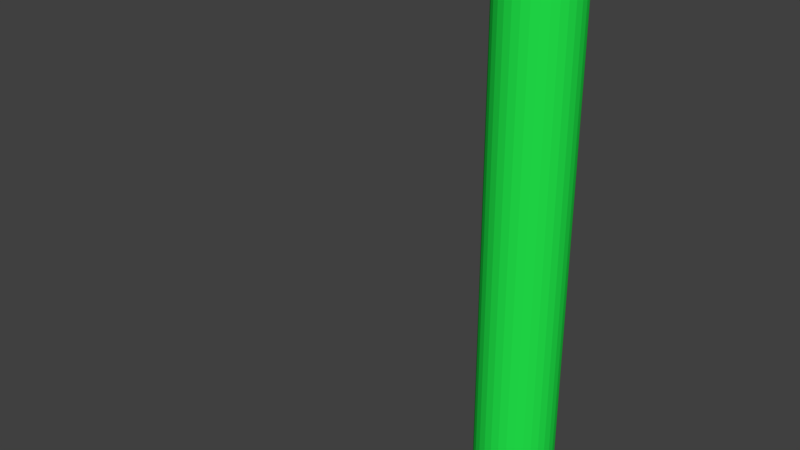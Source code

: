 # Source: boneAni.blend  (saved by Blender 2.78.0; exported with 4.5.12 LTS)
import bpy
from mathutils import Matrix  # noqa: F401  (used for matrix-valued properties, if any)

bpy.ops.wm.read_factory_settings(use_empty=True)
scene = bpy.context.scene
scene.name = 'Scene'

# ---- collections
col_collection_1 = bpy.data.collections.new('Collection 1'); scene.collection.children.link(col_collection_1)

# ---- materials (node trees are filled in below, after node groups)
mat_material_001 = bpy.data.materials.new('Material.001')
mat_material_001.alpha_threshold = 0.0
mat_material_001.use_transparent_shadow = False
mat_material_001.diffuse_color = (0.01665, 0.8, 0.07143, 1.0)
mat_material_001.roughness = 0.5

# ---- material node trees

# ---- world
world_world = bpy.data.worlds.new('World'); scene.world = world_world
world_world.color = (0.05088, 0.05088, 0.05088)
world_world.use_sun_shadow = False
world_world.sun_shadow_jitter_overblur = 0.0
world_world.cycles.sampling_method = 'MANUAL'

# ---- meshes
me_cylinder = bpy.data.meshes.new('Cylinder')
me_cylinder.from_pydata([(-1.192e-07, 1.0, -1.0), (-1.192e-07, 1.0, 1.0), (0.1951, 0.9808, -1.0), (0.1951, 0.9808, 1.0), (0.3827, 0.9239, -1.0), (0.3827, 0.9239, 1.0), (0.5556, 0.8315, -1.0), (0.5556, 0.8315, 1.0), (0.7071, 0.7071, -1.0), (0.7071, 0.7071, 1.0), (0.8315, 0.5556, -1.0), (0.8315, 0.5556, 1.0), (0.9239, 0.3827, -1.0), (0.9239, 0.3827, 1.0), (0.9808, 0.1951, -1.0), (0.9808, 0.1951, 1.0), (1.0, -9.537e-07, -1.0), (1.0, -9.537e-07, 1.0), (0.9808, -0.1951, -1.0), (0.9808, -0.1951, 1.0), (0.9239, -0.3827, -1.0), (0.9239, -0.3827, 1.0), (0.8315, -0.5556, -1.0), (0.8315, -0.5556, 1.0), (0.7071, -0.7071, -1.0), (0.7071, -0.7071, 1.0), (0.5556, -0.8315, -1.0), (0.5556, -0.8315, 1.0), (0.3827, -0.9239, -1.0), (0.3827, -0.9239, 1.0), (0.1951, -0.9808, -1.0), (0.1951, -0.9808, 1.0), (-4.172e-07, -1.0, -1.0), (-4.172e-07, -1.0, 1.0), (-0.1951, -0.9808, -1.0), (-0.1951, -0.9808, 1.0), (-0.3827, -0.9239, -1.0), (-0.3827, -0.9239, 1.0), (-0.5556, -0.8315, -1.0), (-0.5556, -0.8315, 1.0), (-0.7071, -0.7071, -1.0), (-0.7071, -0.7071, 1.0), (-0.8315, -0.5556, -1.0), (-0.8315, -0.5556, 1.0), (-0.9239, -0.3827, -1.0), (-0.9239, -0.3827, 1.0), (-0.9808, -0.1951, -1.0), (-0.9808, -0.1951, 1.0), (-1.0, 0.0, -1.0), (-1.0, 0.0, 1.0), (-0.9808, 0.1951, -1.0), (-0.9808, 0.1951, 1.0), (-0.9239, 0.3827, -1.0), (-0.9239, 0.3827, 1.0), (-0.8315, 0.5556, -1.0), (-0.8315, 0.5556, 1.0), (-0.7071, 0.7071, -1.0), (-0.7071, 0.7071, 1.0), (-0.5556, 0.8315, -1.0), (-0.5556, 0.8315, 1.0), (-0.3827, 0.9239, -1.0), (-0.3827, 0.9239, 1.0), (-0.1951, 0.9808, -1.0), (-0.1951, 0.9808, 1.0), (-1.192e-07, 1.0, -0.9176), (-1.192e-07, 1.0, -0.8407), (-1.192e-07, 1.0, -0.7637), (-1.192e-07, 1.0, -0.6868), (-1.192e-07, 1.0, -0.6099), (-1.192e-07, 1.0, -0.533), (-1.192e-07, 1.0, -0.456), (-1.192e-07, 1.0, -0.3791), (-1.192e-07, 1.0, -0.3022), (-1.192e-07, 1.0, -0.2253), (-1.192e-07, 1.0, -0.1483), (-1.192e-07, 1.0, -0.07143), (-1.192e-07, 1.0, 0.005497), (-1.192e-07, 1.0, 0.08242), (-1.192e-07, 1.0, 0.1593), (-1.192e-07, 1.0, 0.2363), (-1.192e-07, 1.0, 0.3132), (-1.192e-07, 1.0, 0.3901), (-1.192e-07, 1.0, 0.467), (-1.192e-07, 1.0, 0.544), (-1.192e-07, 1.0, 0.6209), (-1.192e-07, 1.0, 0.6978), (-1.192e-07, 1.0, 0.7747), (-1.192e-07, 1.0, 0.8517), (-1.192e-07, 1.0, 0.9286), (0.1951, 0.9808, 0.9286), (0.1951, 0.9808, 0.8517), (0.1951, 0.9808, 0.7747), (0.1951, 0.9808, 0.6978), (0.1951, 0.9808, 0.6209), (0.1951, 0.9808, 0.544), (0.1951, 0.9808, 0.467), (0.1951, 0.9808, 0.3901), (0.1951, 0.9808, 0.3132), (0.1951, 0.9808, 0.2363), (0.1951, 0.9808, 0.1593), (0.1951, 0.9808, 0.08242), (0.1951, 0.9808, 0.005497), (0.1951, 0.9808, -0.07143), (0.1951, 0.9808, -0.1483), (0.1951, 0.9808, -0.2253), (0.1951, 0.9808, -0.3022), (0.1951, 0.9808, -0.3791), (0.1951, 0.9808, -0.456), (0.1951, 0.9808, -0.533), (0.1951, 0.9808, -0.6099), (0.1951, 0.9808, -0.6868), (0.1951, 0.9808, -0.7637), (0.1951, 0.9808, -0.8407), (0.1951, 0.9808, -0.9176), (0.3827, 0.9239, 0.9286), (0.3827, 0.9239, 0.8517), (0.3827, 0.9239, 0.7747), (0.3827, 0.9239, 0.6978), (0.3827, 0.9239, 0.6209), (0.3827, 0.9239, 0.544), (0.3827, 0.9239, 0.467), (0.3827, 0.9239, 0.3901), (0.3827, 0.9239, 0.3132), (0.3827, 0.9239, 0.2363), (0.3827, 0.9239, 0.1593), (0.3827, 0.9239, 0.08242), (0.3827, 0.9239, 0.005497), (0.3827, 0.9239, -0.07143), (0.3827, 0.9239, -0.1483), (0.3827, 0.9239, -0.2253), (0.3827, 0.9239, -0.3022), (0.3827, 0.9239, -0.3791), (0.3827, 0.9239, -0.456), (0.3827, 0.9239, -0.533), (0.3827, 0.9239, -0.6099), (0.3827, 0.9239, -0.6868), (0.3827, 0.9239, -0.7637), (0.3827, 0.9239, -0.8407), (0.3827, 0.9239, -0.9176), (0.5556, 0.8315, 0.9286), (0.5556, 0.8315, 0.8517), (0.5556, 0.8315, 0.7747), (0.5556, 0.8315, 0.6978), (0.5556, 0.8315, 0.6209), (0.5556, 0.8315, 0.544), (0.5556, 0.8315, 0.467), (0.5556, 0.8315, 0.3901), (0.5556, 0.8315, 0.3132), (0.5556, 0.8315, 0.2363), (0.5556, 0.8315, 0.1593), (0.5556, 0.8315, 0.08242), (0.5556, 0.8315, 0.005497), (0.5556, 0.8315, -0.07143), (0.5556, 0.8315, -0.1483), (0.5556, 0.8315, -0.2253), (0.5556, 0.8315, -0.3022), (0.5556, 0.8315, -0.3791), (0.5556, 0.8315, -0.456), (0.5556, 0.8315, -0.533), (0.5556, 0.8315, -0.6099), (0.5556, 0.8315, -0.6868), (0.5556, 0.8315, -0.7637), (0.5556, 0.8315, -0.8407), (0.5556, 0.8315, -0.9176), (0.7071, 0.7071, 0.9286), (0.7071, 0.7071, 0.8517), (0.7071, 0.7071, 0.7747), (0.7071, 0.7071, 0.6978), (0.7071, 0.7071, 0.6209), (0.7071, 0.7071, 0.544), (0.7071, 0.7071, 0.467), (0.7071, 0.7071, 0.3901), (0.7071, 0.7071, 0.3132), (0.7071, 0.7071, 0.2363), (0.7071, 0.7071, 0.1593), (0.7071, 0.7071, 0.08242), (0.7071, 0.7071, 0.005497), (0.7071, 0.7071, -0.07143), (0.7071, 0.7071, -0.1483), (0.7071, 0.7071, -0.2253), (0.7071, 0.7071, -0.3022), (0.7071, 0.7071, -0.3791), (0.7071, 0.7071, -0.456), (0.7071, 0.7071, -0.533), (0.7071, 0.7071, -0.6099), (0.7071, 0.7071, -0.6868), (0.7071, 0.7071, -0.7637), (0.7071, 0.7071, -0.8407), (0.7071, 0.7071, -0.9176), (0.8315, 0.5556, 0.9286), (0.8315, 0.5556, 0.8517), (0.8315, 0.5556, 0.7747), (0.8315, 0.5556, 0.6978), (0.8315, 0.5556, 0.6209), (0.8315, 0.5556, 0.544), (0.8315, 0.5556, 0.467), (0.8315, 0.5556, 0.3901), (0.8315, 0.5556, 0.3132), (0.8315, 0.5556, 0.2363), (0.8315, 0.5556, 0.1593), (0.8315, 0.5556, 0.08242), (0.8315, 0.5556, 0.005497), (0.8315, 0.5556, -0.07143), (0.8315, 0.5556, -0.1483), (0.8315, 0.5556, -0.2253), (0.8315, 0.5556, -0.3022), (0.8315, 0.5556, -0.3791), (0.8315, 0.5556, -0.456), (0.8315, 0.5556, -0.533), (0.8315, 0.5556, -0.6099), (0.8315, 0.5556, -0.6868), (0.8315, 0.5556, -0.7637), (0.8315, 0.5556, -0.8407), (0.8315, 0.5556, -0.9176), (0.9239, 0.3827, 0.9286), (0.9239, 0.3827, 0.8517), (0.9239, 0.3827, 0.7747), (0.9239, 0.3827, 0.6978), (0.9239, 0.3827, 0.6209), (0.9239, 0.3827, 0.544), (0.9239, 0.3827, 0.467), (0.9239, 0.3827, 0.3901), (0.9239, 0.3827, 0.3132), (0.9239, 0.3827, 0.2363), (0.9239, 0.3827, 0.1593), (0.9239, 0.3827, 0.08242), (0.9239, 0.3827, 0.005497), (0.9239, 0.3827, -0.07143), (0.9239, 0.3827, -0.1483), (0.9239, 0.3827, -0.2253), (0.9239, 0.3827, -0.3022), (0.9239, 0.3827, -0.3791), (0.9239, 0.3827, -0.456), (0.9239, 0.3827, -0.533), (0.9239, 0.3827, -0.6099), (0.9239, 0.3827, -0.6868), (0.9239, 0.3827, -0.7637), (0.9239, 0.3827, -0.8407), (0.9239, 0.3827, -0.9176), (0.9808, 0.1951, 0.9286), (0.9808, 0.1951, 0.8517), (0.9808, 0.1951, 0.7747), (0.9808, 0.1951, 0.6978), (0.9808, 0.1951, 0.6209), (0.9808, 0.1951, 0.544), (0.9808, 0.1951, 0.467), (0.9808, 0.1951, 0.3901), (0.9808, 0.1951, 0.3132), (0.9808, 0.1951, 0.2363), (0.9808, 0.1951, 0.1593), (0.9808, 0.1951, 0.08242), (0.9808, 0.1951, 0.005497), (0.9808, 0.1951, -0.07143), (0.9808, 0.1951, -0.1483), (0.9808, 0.1951, -0.2253), (0.9808, 0.1951, -0.3022), (0.9808, 0.1951, -0.3791), (0.9808, 0.1951, -0.456), (0.9808, 0.1951, -0.533), (0.9808, 0.1951, -0.6099), (0.9808, 0.1951, -0.6868), (0.9808, 0.1951, -0.7637), (0.9808, 0.1951, -0.8407), (0.9808, 0.1951, -0.9176), (1.0, -9.537e-07, 0.9286), (1.0, -9.537e-07, 0.8517), (1.0, -9.537e-07, 0.7747), (1.0, -9.537e-07, 0.6978), (1.0, -9.537e-07, 0.6209), (1.0, -9.537e-07, 0.544), (1.0, -9.537e-07, 0.467), (1.0, -9.537e-07, 0.3901), (1.0, -9.537e-07, 0.3132), (1.0, -9.537e-07, 0.2363), (1.0, -9.537e-07, 0.1593), (1.0, -9.537e-07, 0.08242), (1.0, -9.537e-07, 0.005497), (1.0, -9.537e-07, -0.07143), (1.0, -9.537e-07, -0.1483), (1.0, -9.537e-07, -0.2253), (1.0, -9.537e-07, -0.3022), (1.0, -9.537e-07, -0.3791), (1.0, -9.537e-07, -0.456), (1.0, -9.537e-07, -0.533), (1.0, -9.537e-07, -0.6099), (1.0, -9.537e-07, -0.6868), (1.0, -9.537e-07, -0.7637), (1.0, -9.537e-07, -0.8407), (1.0, -9.537e-07, -0.9176), (0.9808, -0.1951, 0.9286), (0.9808, -0.1951, 0.8517), (0.9808, -0.1951, 0.7747), (0.9808, -0.1951, 0.6978), (0.9808, -0.1951, 0.6209), (0.9808, -0.1951, 0.544), (0.9808, -0.1951, 0.467), (0.9808, -0.1951, 0.3901), (0.9808, -0.1951, 0.3132), (0.9808, -0.1951, 0.2363), (0.9808, -0.1951, 0.1593), (0.9808, -0.1951, 0.08242), (0.9808, -0.1951, 0.005497), (0.9808, -0.1951, -0.07143), (0.9808, -0.1951, -0.1483), (0.9808, -0.1951, -0.2253), (0.9808, -0.1951, -0.3022), (0.9808, -0.1951, -0.3791), (0.9808, -0.1951, -0.456), (0.9808, -0.1951, -0.533), (0.9808, -0.1951, -0.6099), (0.9808, -0.1951, -0.6868), (0.9808, -0.1951, -0.7637), (0.9808, -0.1951, -0.8407), (0.9808, -0.1951, -0.9176), (0.9239, -0.3827, 0.9286), (0.9239, -0.3827, 0.8517), (0.9239, -0.3827, 0.7747), (0.9239, -0.3827, 0.6978), (0.9239, -0.3827, 0.6209), (0.9239, -0.3827, 0.544), (0.9239, -0.3827, 0.467), (0.9239, -0.3827, 0.3901), (0.9239, -0.3827, 0.3132), (0.9239, -0.3827, 0.2363), (0.9239, -0.3827, 0.1593), (0.9239, -0.3827, 0.08242), (0.9239, -0.3827, 0.005497), (0.9239, -0.3827, -0.07143), (0.9239, -0.3827, -0.1483), (0.9239, -0.3827, -0.2253), (0.9239, -0.3827, -0.3022), (0.9239, -0.3827, -0.3791), (0.9239, -0.3827, -0.456), (0.9239, -0.3827, -0.533), (0.9239, -0.3827, -0.6099), (0.9239, -0.3827, -0.6868), (0.9239, -0.3827, -0.7637), (0.9239, -0.3827, -0.8407), (0.9239, -0.3827, -0.9176), (0.8315, -0.5556, 0.9286), (0.8315, -0.5556, 0.8517), (0.8315, -0.5556, 0.7747), (0.8315, -0.5556, 0.6978), (0.8315, -0.5556, 0.6209), (0.8315, -0.5556, 0.544), (0.8315, -0.5556, 0.467), (0.8315, -0.5556, 0.3901), (0.8315, -0.5556, 0.3132), (0.8315, -0.5556, 0.2363), (0.8315, -0.5556, 0.1593), (0.8315, -0.5556, 0.08242), (0.8315, -0.5556, 0.005497), (0.8315, -0.5556, -0.07143), (0.8315, -0.5556, -0.1483), (0.8315, -0.5556, -0.2253), (0.8315, -0.5556, -0.3022), (0.8315, -0.5556, -0.3791), (0.8315, -0.5556, -0.456), (0.8315, -0.5556, -0.533), (0.8315, -0.5556, -0.6099), (0.8315, -0.5556, -0.6868), (0.8315, -0.5556, -0.7637), (0.8315, -0.5556, -0.8407), (0.8315, -0.5556, -0.9176), (0.7071, -0.7071, 0.9286), (0.7071, -0.7071, 0.8517), (0.7071, -0.7071, 0.7747), (0.7071, -0.7071, 0.6978), (0.7071, -0.7071, 0.6209), (0.7071, -0.7071, 0.544), (0.7071, -0.7071, 0.467), (0.7071, -0.7071, 0.3901), (0.7071, -0.7071, 0.3132), (0.7071, -0.7071, 0.2363), (0.7071, -0.7071, 0.1593), (0.7071, -0.7071, 0.08242), (0.7071, -0.7071, 0.005497), (0.7071, -0.7071, -0.07143), (0.7071, -0.7071, -0.1483), (0.7071, -0.7071, -0.2253), (0.7071, -0.7071, -0.3022), (0.7071, -0.7071, -0.3791), (0.7071, -0.7071, -0.456), (0.7071, -0.7071, -0.533), (0.7071, -0.7071, -0.6099), (0.7071, -0.7071, -0.6868), (0.7071, -0.7071, -0.7637), (0.7071, -0.7071, -0.8407), (0.7071, -0.7071, -0.9176), (0.5556, -0.8315, 0.9286), (0.5556, -0.8315, 0.8517), (0.5556, -0.8315, 0.7747), (0.5556, -0.8315, 0.6978), (0.5556, -0.8315, 0.6209), (0.5556, -0.8315, 0.544), (0.5556, -0.8315, 0.467), (0.5556, -0.8315, 0.3901), (0.5556, -0.8315, 0.3132), (0.5556, -0.8315, 0.2363), (0.5556, -0.8315, 0.1593), (0.5556, -0.8315, 0.08242), (0.5556, -0.8315, 0.005497), (0.5556, -0.8315, -0.07143), (0.5556, -0.8315, -0.1483), (0.5556, -0.8315, -0.2253), (0.5556, -0.8315, -0.3022), (0.5556, -0.8315, -0.3791), (0.5556, -0.8315, -0.456), (0.5556, -0.8315, -0.533), (0.5556, -0.8315, -0.6099), (0.5556, -0.8315, -0.6868), (0.5556, -0.8315, -0.7637), (0.5556, -0.8315, -0.8407), (0.5556, -0.8315, -0.9176), (0.3827, -0.9239, 0.9286), (0.3827, -0.9239, 0.8517), (0.3827, -0.9239, 0.7747), (0.3827, -0.9239, 0.6978), (0.3827, -0.9239, 0.6209), (0.3827, -0.9239, 0.544), (0.3827, -0.9239, 0.467), (0.3827, -0.9239, 0.3901), (0.3827, -0.9239, 0.3132), (0.3827, -0.9239, 0.2363), (0.3827, -0.9239, 0.1593), (0.3827, -0.9239, 0.08242), (0.3827, -0.9239, 0.005497), (0.3827, -0.9239, -0.07143), (0.3827, -0.9239, -0.1483), (0.3827, -0.9239, -0.2253), (0.3827, -0.9239, -0.3022), (0.3827, -0.9239, -0.3791), (0.3827, -0.9239, -0.456), (0.3827, -0.9239, -0.533), (0.3827, -0.9239, -0.6099), (0.3827, -0.9239, -0.6868), (0.3827, -0.9239, -0.7637), (0.3827, -0.9239, -0.8407), (0.3827, -0.9239, -0.9176), (0.1951, -0.9808, 0.9286), (0.1951, -0.9808, 0.8517), (0.1951, -0.9808, 0.7747), (0.1951, -0.9808, 0.6978), (0.1951, -0.9808, 0.6209), (0.1951, -0.9808, 0.544), (0.1951, -0.9808, 0.467), (0.1951, -0.9808, 0.3901), (0.1951, -0.9808, 0.3132), (0.1951, -0.9808, 0.2363), (0.1951, -0.9808, 0.1593), (0.1951, -0.9808, 0.08242), (0.1951, -0.9808, 0.005497), (0.1951, -0.9808, -0.07143), (0.1951, -0.9808, -0.1483), (0.1951, -0.9808, -0.2253), (0.1951, -0.9808, -0.3022), (0.1951, -0.9808, -0.3791), (0.1951, -0.9808, -0.456), (0.1951, -0.9808, -0.533), (0.1951, -0.9808, -0.6099), (0.1951, -0.9808, -0.6868), (0.1951, -0.9808, -0.7637), (0.1951, -0.9808, -0.8407), (0.1951, -0.9808, -0.9176), (-4.172e-07, -1.0, 0.9286), (-4.172e-07, -1.0, 0.8517), (-4.172e-07, -1.0, 0.7747), (-4.172e-07, -1.0, 0.6978), (-4.172e-07, -1.0, 0.6209), (-4.172e-07, -1.0, 0.544), (-4.172e-07, -1.0, 0.467), (-4.172e-07, -1.0, 0.3901), (-4.172e-07, -1.0, 0.3132), (-4.172e-07, -1.0, 0.2363), (-4.172e-07, -1.0, 0.1593), (-4.172e-07, -1.0, 0.08242), (-4.172e-07, -1.0, 0.005497), (-4.172e-07, -1.0, -0.07143), (-4.172e-07, -1.0, -0.1483), (-4.172e-07, -1.0, -0.2253), (-4.172e-07, -1.0, -0.3022), (-4.172e-07, -1.0, -0.3791), (-4.172e-07, -1.0, -0.456), (-4.172e-07, -1.0, -0.533), (-4.172e-07, -1.0, -0.6099), (-4.172e-07, -1.0, -0.6868), (-4.172e-07, -1.0, -0.7637), (-4.172e-07, -1.0, -0.8407), (-4.172e-07, -1.0, -0.9176), (-0.1951, -0.9808, 0.9286), (-0.1951, -0.9808, 0.8517), (-0.1951, -0.9808, 0.7747), (-0.1951, -0.9808, 0.6978), (-0.1951, -0.9808, 0.6209), (-0.1951, -0.9808, 0.544), (-0.1951, -0.9808, 0.467), (-0.1951, -0.9808, 0.3901), (-0.1951, -0.9808, 0.3132), (-0.1951, -0.9808, 0.2363), (-0.1951, -0.9808, 0.1593), (-0.1951, -0.9808, 0.08242), (-0.1951, -0.9808, 0.005497), (-0.1951, -0.9808, -0.07143), (-0.1951, -0.9808, -0.1483), (-0.1951, -0.9808, -0.2253), (-0.1951, -0.9808, -0.3022), (-0.1951, -0.9808, -0.3791), (-0.1951, -0.9808, -0.456), (-0.1951, -0.9808, -0.533), (-0.1951, -0.9808, -0.6099), (-0.1951, -0.9808, -0.6868), (-0.1951, -0.9808, -0.7637), (-0.1951, -0.9808, -0.8407), (-0.1951, -0.9808, -0.9176), (-0.3827, -0.9239, 0.9286), (-0.3827, -0.9239, 0.8517), (-0.3827, -0.9239, 0.7747), (-0.3827, -0.9239, 0.6978), (-0.3827, -0.9239, 0.6209), (-0.3827, -0.9239, 0.544), (-0.3827, -0.9239, 0.467), (-0.3827, -0.9239, 0.3901), (-0.3827, -0.9239, 0.3132), (-0.3827, -0.9239, 0.2363), (-0.3827, -0.9239, 0.1593), (-0.3827, -0.9239, 0.08242), (-0.3827, -0.9239, 0.005497), (-0.3827, -0.9239, -0.07143), (-0.3827, -0.9239, -0.1483), (-0.3827, -0.9239, -0.2253), (-0.3827, -0.9239, -0.3022), (-0.3827, -0.9239, -0.3791), (-0.3827, -0.9239, -0.456), (-0.3827, -0.9239, -0.533), (-0.3827, -0.9239, -0.6099), (-0.3827, -0.9239, -0.6868), (-0.3827, -0.9239, -0.7637), (-0.3827, -0.9239, -0.8407), (-0.3827, -0.9239, -0.9176), (-0.5556, -0.8315, 0.9286), (-0.5556, -0.8315, 0.8517), (-0.5556, -0.8315, 0.7747), (-0.5556, -0.8315, 0.6978), (-0.5556, -0.8315, 0.6209), (-0.5556, -0.8315, 0.544), (-0.5556, -0.8315, 0.467), (-0.5556, -0.8315, 0.3901), (-0.5556, -0.8315, 0.3132), (-0.5556, -0.8315, 0.2363), (-0.5556, -0.8315, 0.1593), (-0.5556, -0.8315, 0.08242), (-0.5556, -0.8315, 0.005497), (-0.5556, -0.8315, -0.07143), (-0.5556, -0.8315, -0.1483), (-0.5556, -0.8315, -0.2253), (-0.5556, -0.8315, -0.3022), (-0.5556, -0.8315, -0.3791), (-0.5556, -0.8315, -0.456), (-0.5556, -0.8315, -0.533), (-0.5556, -0.8315, -0.6099), (-0.5556, -0.8315, -0.6868), (-0.5556, -0.8315, -0.7637), (-0.5556, -0.8315, -0.8407), (-0.5556, -0.8315, -0.9176), (-0.7071, -0.7071, 0.9286), (-0.7071, -0.7071, 0.8517), (-0.7071, -0.7071, 0.7747), (-0.7071, -0.7071, 0.6978), (-0.7071, -0.7071, 0.6209), (-0.7071, -0.7071, 0.544), (-0.7071, -0.7071, 0.467), (-0.7071, -0.7071, 0.3901), (-0.7071, -0.7071, 0.3132), (-0.7071, -0.7071, 0.2363), (-0.7071, -0.7071, 0.1593), (-0.7071, -0.7071, 0.08242), (-0.7071, -0.7071, 0.005497), (-0.7071, -0.7071, -0.07143), (-0.7071, -0.7071, -0.1483), (-0.7071, -0.7071, -0.2253), (-0.7071, -0.7071, -0.3022), (-0.7071, -0.7071, -0.3791), (-0.7071, -0.7071, -0.456), (-0.7071, -0.7071, -0.533), (-0.7071, -0.7071, -0.6099), (-0.7071, -0.7071, -0.6868), (-0.7071, -0.7071, -0.7637), (-0.7071, -0.7071, -0.8407), (-0.7071, -0.7071, -0.9176), (-0.8315, -0.5556, 0.9286), (-0.8315, -0.5556, 0.8517), (-0.8315, -0.5556, 0.7747), (-0.8315, -0.5556, 0.6978), (-0.8315, -0.5556, 0.6209), (-0.8315, -0.5556, 0.544), (-0.8315, -0.5556, 0.467), (-0.8315, -0.5556, 0.3901), (-0.8315, -0.5556, 0.3132), (-0.8315, -0.5556, 0.2363), (-0.8315, -0.5556, 0.1593), (-0.8315, -0.5556, 0.08242), (-0.8315, -0.5556, 0.005497), (-0.8315, -0.5556, -0.07143), (-0.8315, -0.5556, -0.1483), (-0.8315, -0.5556, -0.2253), (-0.8315, -0.5556, -0.3022), (-0.8315, -0.5556, -0.3791), (-0.8315, -0.5556, -0.456), (-0.8315, -0.5556, -0.533), (-0.8315, -0.5556, -0.6099), (-0.8315, -0.5556, -0.6868), (-0.8315, -0.5556, -0.7637), (-0.8315, -0.5556, -0.8407), (-0.8315, -0.5556, -0.9176), (-0.9239, -0.3827, 0.9286), (-0.9239, -0.3827, 0.8517), (-0.9239, -0.3827, 0.7747), (-0.9239, -0.3827, 0.6978), (-0.9239, -0.3827, 0.6209), (-0.9239, -0.3827, 0.544), (-0.9239, -0.3827, 0.467), (-0.9239, -0.3827, 0.3901), (-0.9239, -0.3827, 0.3132), (-0.9239, -0.3827, 0.2363), (-0.9239, -0.3827, 0.1593), (-0.9239, -0.3827, 0.08242), (-0.9239, -0.3827, 0.005497), (-0.9239, -0.3827, -0.07143), (-0.9239, -0.3827, -0.1483), (-0.9239, -0.3827, -0.2253), (-0.9239, -0.3827, -0.3022), (-0.9239, -0.3827, -0.3791), (-0.9239, -0.3827, -0.456), (-0.9239, -0.3827, -0.533), (-0.9239, -0.3827, -0.6099), (-0.9239, -0.3827, -0.6868), (-0.9239, -0.3827, -0.7637), (-0.9239, -0.3827, -0.8407), (-0.9239, -0.3827, -0.9176), (-0.9808, -0.1951, 0.9286), (-0.9808, -0.1951, 0.8517), (-0.9808, -0.1951, 0.7747), (-0.9808, -0.1951, 0.6978), (-0.9808, -0.1951, 0.6209), (-0.9808, -0.1951, 0.544), (-0.9808, -0.1951, 0.467), (-0.9808, -0.1951, 0.3901), (-0.9808, -0.1951, 0.3132), (-0.9808, -0.1951, 0.2363), (-0.9808, -0.1951, 0.1593), (-0.9808, -0.1951, 0.08242), (-0.9808, -0.1951, 0.005497), (-0.9808, -0.1951, -0.07143), (-0.9808, -0.1951, -0.1483), (-0.9808, -0.1951, -0.2253), (-0.9808, -0.1951, -0.3022), (-0.9808, -0.1951, -0.3791), (-0.9808, -0.1951, -0.456), (-0.9808, -0.1951, -0.533), (-0.9808, -0.1951, -0.6099), (-0.9808, -0.1951, -0.6868), (-0.9808, -0.1951, -0.7637), (-0.9808, -0.1951, -0.8407), (-0.9808, -0.1951, -0.9176), (-1.0, 0.0, 0.9286), (-1.0, 0.0, 0.8517), (-1.0, 0.0, 0.7747), (-1.0, 0.0, 0.6978), (-1.0, 0.0, 0.6209), (-1.0, 0.0, 0.544), (-1.0, 0.0, 0.467), (-1.0, 0.0, 0.3901), (-1.0, 0.0, 0.3132), (-1.0, 0.0, 0.2363), (-1.0, 0.0, 0.1593), (-1.0, 0.0, 0.08242), (-1.0, 0.0, 0.005497), (-1.0, 0.0, -0.07143), (-1.0, 0.0, -0.1483), (-1.0, 0.0, -0.2253), (-1.0, 0.0, -0.3022), (-1.0, 0.0, -0.3791), (-1.0, 0.0, -0.456), (-1.0, 0.0, -0.533), (-1.0, 0.0, -0.6099), (-1.0, 0.0, -0.6868), (-1.0, 0.0, -0.7637), (-1.0, 0.0, -0.8407), (-1.0, 0.0, -0.9176), (-0.9808, 0.1951, 0.9286), (-0.9808, 0.1951, 0.8517), (-0.9808, 0.1951, 0.7747), (-0.9808, 0.1951, 0.6978), (-0.9808, 0.1951, 0.6209), (-0.9808, 0.1951, 0.544), (-0.9808, 0.1951, 0.467), (-0.9808, 0.1951, 0.3901), (-0.9808, 0.1951, 0.3132), (-0.9808, 0.1951, 0.2363), (-0.9808, 0.1951, 0.1593), (-0.9808, 0.1951, 0.08242), (-0.9808, 0.1951, 0.005497), (-0.9808, 0.1951, -0.07143), (-0.9808, 0.1951, -0.1483), (-0.9808, 0.1951, -0.2253), (-0.9808, 0.1951, -0.3022), (-0.9808, 0.1951, -0.3791), (-0.9808, 0.1951, -0.456), (-0.9808, 0.1951, -0.533), (-0.9808, 0.1951, -0.6099), (-0.9808, 0.1951, -0.6868), (-0.9808, 0.1951, -0.7637), (-0.9808, 0.1951, -0.8407), (-0.9808, 0.1951, -0.9176), (-0.9239, 0.3827, 0.9286), (-0.9239, 0.3827, 0.8517), (-0.9239, 0.3827, 0.7747), (-0.9239, 0.3827, 0.6978), (-0.9239, 0.3827, 0.6209), (-0.9239, 0.3827, 0.544), (-0.9239, 0.3827, 0.467), (-0.9239, 0.3827, 0.3901), (-0.9239, 0.3827, 0.3132), (-0.9239, 0.3827, 0.2363), (-0.9239, 0.3827, 0.1593), (-0.9239, 0.3827, 0.08242), (-0.9239, 0.3827, 0.005497), (-0.9239, 0.3827, -0.07143), (-0.9239, 0.3827, -0.1483), (-0.9239, 0.3827, -0.2253), (-0.9239, 0.3827, -0.3022), (-0.9239, 0.3827, -0.3791), (-0.9239, 0.3827, -0.456), (-0.9239, 0.3827, -0.533), (-0.9239, 0.3827, -0.6099), (-0.9239, 0.3827, -0.6868), (-0.9239, 0.3827, -0.7637), (-0.9239, 0.3827, -0.8407), (-0.9239, 0.3827, -0.9176), (-0.8315, 0.5556, 0.9286), (-0.8315, 0.5556, 0.8517), (-0.8315, 0.5556, 0.7747), (-0.8315, 0.5556, 0.6978), (-0.8315, 0.5556, 0.6209), (-0.8315, 0.5556, 0.544), (-0.8315, 0.5556, 0.467), (-0.8315, 0.5556, 0.3901), (-0.8315, 0.5556, 0.3132), (-0.8315, 0.5556, 0.2363), (-0.8315, 0.5556, 0.1593), (-0.8315, 0.5556, 0.08242), (-0.8315, 0.5556, 0.005497), (-0.8315, 0.5556, -0.07143), (-0.8315, 0.5556, -0.1483), (-0.8315, 0.5556, -0.2253), (-0.8315, 0.5556, -0.3022), (-0.8315, 0.5556, -0.3791), (-0.8315, 0.5556, -0.456), (-0.8315, 0.5556, -0.533), (-0.8315, 0.5556, -0.6099), (-0.8315, 0.5556, -0.6868), (-0.8315, 0.5556, -0.7637), (-0.8315, 0.5556, -0.8407), (-0.8315, 0.5556, -0.9176), (-0.7071, 0.7071, 0.9286), (-0.7071, 0.7071, 0.8517), (-0.7071, 0.7071, 0.7747), (-0.7071, 0.7071, 0.6978), (-0.7071, 0.7071, 0.6209), (-0.7071, 0.7071, 0.544), (-0.7071, 0.7071, 0.467), (-0.7071, 0.7071, 0.3901), (-0.7071, 0.7071, 0.3132), (-0.7071, 0.7071, 0.2363), (-0.7071, 0.7071, 0.1593), (-0.7071, 0.7071, 0.08242), (-0.7071, 0.7071, 0.005497), (-0.7071, 0.7071, -0.07143), (-0.7071, 0.7071, -0.1483), (-0.7071, 0.7071, -0.2253), (-0.7071, 0.7071, -0.3022), (-0.7071, 0.7071, -0.3791), (-0.7071, 0.7071, -0.456), (-0.7071, 0.7071, -0.533), (-0.7071, 0.7071, -0.6099), (-0.7071, 0.7071, -0.6868), (-0.7071, 0.7071, -0.7637), (-0.7071, 0.7071, -0.8407), (-0.7071, 0.7071, -0.9176), (-0.5556, 0.8315, 0.9286), (-0.5556, 0.8315, 0.8517), (-0.5556, 0.8315, 0.7747), (-0.5556, 0.8315, 0.6978), (-0.5556, 0.8315, 0.6209), (-0.5556, 0.8315, 0.544), (-0.5556, 0.8315, 0.467), (-0.5556, 0.8315, 0.3901), (-0.5556, 0.8315, 0.3132), (-0.5556, 0.8315, 0.2363), (-0.5556, 0.8315, 0.1593), (-0.5556, 0.8315, 0.08242), (-0.5556, 0.8315, 0.005497), (-0.5556, 0.8315, -0.07143), (-0.5556, 0.8315, -0.1483), (-0.5556, 0.8315, -0.2253), (-0.5556, 0.8315, -0.3022), (-0.5556, 0.8315, -0.3791), (-0.5556, 0.8315, -0.456), (-0.5556, 0.8315, -0.533), (-0.5556, 0.8315, -0.6099), (-0.5556, 0.8315, -0.6868), (-0.5556, 0.8315, -0.7637), (-0.5556, 0.8315, -0.8407), (-0.5556, 0.8315, -0.9176), (-0.3827, 0.9239, 0.9286), (-0.3827, 0.9239, 0.8517), (-0.3827, 0.9239, 0.7747), (-0.3827, 0.9239, 0.6978), (-0.3827, 0.9239, 0.6209), (-0.3827, 0.9239, 0.544), (-0.3827, 0.9239, 0.467), (-0.3827, 0.9239, 0.3901), (-0.3827, 0.9239, 0.3132), (-0.3827, 0.9239, 0.2363), (-0.3827, 0.9239, 0.1593), (-0.3827, 0.9239, 0.08242), (-0.3827, 0.9239, 0.005497), (-0.3827, 0.9239, -0.07143), (-0.3827, 0.9239, -0.1483), (-0.3827, 0.9239, -0.2253), (-0.3827, 0.9239, -0.3022), (-0.3827, 0.9239, -0.3791), (-0.3827, 0.9239, -0.456), (-0.3827, 0.9239, -0.533), (-0.3827, 0.9239, -0.6099), (-0.3827, 0.9239, -0.6868), (-0.3827, 0.9239, -0.7637), (-0.3827, 0.9239, -0.8407), (-0.3827, 0.9239, -0.9176), (-0.1951, 0.9808, 0.9286), (-0.1951, 0.9808, 0.8517), (-0.1951, 0.9808, 0.7747), (-0.1951, 0.9808, 0.6978), (-0.1951, 0.9808, 0.6209), (-0.1951, 0.9808, 0.544), (-0.1951, 0.9808, 0.467), (-0.1951, 0.9808, 0.3901), (-0.1951, 0.9808, 0.3132), (-0.1951, 0.9808, 0.2363), (-0.1951, 0.9808, 0.1593), (-0.1951, 0.9808, 0.08242), (-0.1951, 0.9808, 0.005497), (-0.1951, 0.9808, -0.07143), (-0.1951, 0.9808, -0.1483), (-0.1951, 0.9808, -0.2253), (-0.1951, 0.9808, -0.3022), (-0.1951, 0.9808, -0.3791), (-0.1951, 0.9808, -0.456), (-0.1951, 0.9808, -0.533), (-0.1951, 0.9808, -0.6099), (-0.1951, 0.9808, -0.6868), (-0.1951, 0.9808, -0.7637), (-0.1951, 0.9808, -0.8407), (-0.1951, 0.9808, -0.9176)], [], [(88, 1, 3, 89), (89, 3, 5, 114), (114, 5, 7, 139), (139, 7, 9, 164), (164, 9, 11, 189), (189, 11, 13, 214), (214, 13, 15, 239), (239, 15, 17, 264), (264, 17, 19, 289), (289, 19, 21, 314), (314, 21, 23, 339), (339, 23, 25, 364), (364, 25, 27, 389), (389, 27, 29, 414), (414, 29, 31, 439), (439, 31, 33, 464), (464, 33, 35, 489), (489, 35, 37, 514), (514, 37, 39, 539), (539, 39, 41, 564), (564, 41, 43, 589), (589, 43, 45, 614), (614, 45, 47, 639), (639, 47, 49, 664), (664, 49, 51, 689), (689, 51, 53, 714), (714, 53, 55, 739), (739, 55, 57, 764), (764, 57, 59, 789), (789, 59, 61, 814), (3, 1, 63, 61, 59, 57, 55, 53, 51, 49, 47, 45, 43, 41, 39, 37, 35, 33, 31, 29, 27, 25, 23, 21, 19, 17, 15, 13, 11, 9, 7, 5), (814, 61, 63, 839), (839, 63, 1, 88), (0, 2, 4, 6, 8, 10, 12, 14, 16, 18, 20, 22, 24, 26, 28, 30, 32, 34, 36, 38, 40, 42, 44, 46, 48, 50, 52, 54, 56, 58, 60, 62), (62, 863, 64, 0), (863, 862, 65, 64), (862, 861, 66, 65), (861, 860, 67, 66), (860, 859, 68, 67), (859, 858, 69, 68), (858, 857, 70, 69), (857, 856, 71, 70), (856, 855, 72, 71), (855, 854, 73, 72), (854, 853, 74, 73), (853, 852, 75, 74), (852, 851, 76, 75), (851, 850, 77, 76), (850, 849, 78, 77), (849, 848, 79, 78), (848, 847, 80, 79), (847, 846, 81, 80), (846, 845, 82, 81), (845, 844, 83, 82), (844, 843, 84, 83), (843, 842, 85, 84), (842, 841, 86, 85), (841, 840, 87, 86), (840, 839, 88, 87), (60, 838, 863, 62), (838, 837, 862, 863), (837, 836, 861, 862), (836, 835, 860, 861), (835, 834, 859, 860), (834, 833, 858, 859), (833, 832, 857, 858), (832, 831, 856, 857), (831, 830, 855, 856), (830, 829, 854, 855), (829, 828, 853, 854), (828, 827, 852, 853), (827, 826, 851, 852), (826, 825, 850, 851), (825, 824, 849, 850), (824, 823, 848, 849), (823, 822, 847, 848), (822, 821, 846, 847), (821, 820, 845, 846), (820, 819, 844, 845), (819, 818, 843, 844), (818, 817, 842, 843), (817, 816, 841, 842), (816, 815, 840, 841), (815, 814, 839, 840), (58, 813, 838, 60), (813, 812, 837, 838), (812, 811, 836, 837), (811, 810, 835, 836), (810, 809, 834, 835), (809, 808, 833, 834), (808, 807, 832, 833), (807, 806, 831, 832), (806, 805, 830, 831), (805, 804, 829, 830), (804, 803, 828, 829), (803, 802, 827, 828), (802, 801, 826, 827), (801, 800, 825, 826), (800, 799, 824, 825), (799, 798, 823, 824), (798, 797, 822, 823), (797, 796, 821, 822), (796, 795, 820, 821), (795, 794, 819, 820), (794, 793, 818, 819), (793, 792, 817, 818), (792, 791, 816, 817), (791, 790, 815, 816), (790, 789, 814, 815), (56, 788, 813, 58), (788, 787, 812, 813), (787, 786, 811, 812), (786, 785, 810, 811), (785, 784, 809, 810), (784, 783, 808, 809), (783, 782, 807, 808), (782, 781, 806, 807), (781, 780, 805, 806), (780, 779, 804, 805), (779, 778, 803, 804), (778, 777, 802, 803), (777, 776, 801, 802), (776, 775, 800, 801), (775, 774, 799, 800), (774, 773, 798, 799), (773, 772, 797, 798), (772, 771, 796, 797), (771, 770, 795, 796), (770, 769, 794, 795), (769, 768, 793, 794), (768, 767, 792, 793), (767, 766, 791, 792), (766, 765, 790, 791), (765, 764, 789, 790), (54, 763, 788, 56), (763, 762, 787, 788), (762, 761, 786, 787), (761, 760, 785, 786), (760, 759, 784, 785), (759, 758, 783, 784), (758, 757, 782, 783), (757, 756, 781, 782), (756, 755, 780, 781), (755, 754, 779, 780), (754, 753, 778, 779), (753, 752, 777, 778), (752, 751, 776, 777), (751, 750, 775, 776), (750, 749, 774, 775), (749, 748, 773, 774), (748, 747, 772, 773), (747, 746, 771, 772), (746, 745, 770, 771), (745, 744, 769, 770), (744, 743, 768, 769), (743, 742, 767, 768), (742, 741, 766, 767), (741, 740, 765, 766), (740, 739, 764, 765), (52, 738, 763, 54), (738, 737, 762, 763), (737, 736, 761, 762), (736, 735, 760, 761), (735, 734, 759, 760), (734, 733, 758, 759), (733, 732, 757, 758), (732, 731, 756, 757), (731, 730, 755, 756), (730, 729, 754, 755), (729, 728, 753, 754), (728, 727, 752, 753), (727, 726, 751, 752), (726, 725, 750, 751), (725, 724, 749, 750), (724, 723, 748, 749), (723, 722, 747, 748), (722, 721, 746, 747), (721, 720, 745, 746), (720, 719, 744, 745), (719, 718, 743, 744), (718, 717, 742, 743), (717, 716, 741, 742), (716, 715, 740, 741), (715, 714, 739, 740), (50, 713, 738, 52), (713, 712, 737, 738), (712, 711, 736, 737), (711, 710, 735, 736), (710, 709, 734, 735), (709, 708, 733, 734), (708, 707, 732, 733), (707, 706, 731, 732), (706, 705, 730, 731), (705, 704, 729, 730), (704, 703, 728, 729), (703, 702, 727, 728), (702, 701, 726, 727), (701, 700, 725, 726), (700, 699, 724, 725), (699, 698, 723, 724), (698, 697, 722, 723), (697, 696, 721, 722), (696, 695, 720, 721), (695, 694, 719, 720), (694, 693, 718, 719), (693, 692, 717, 718), (692, 691, 716, 717), (691, 690, 715, 716), (690, 689, 714, 715), (48, 688, 713, 50), (688, 687, 712, 713), (687, 686, 711, 712), (686, 685, 710, 711), (685, 684, 709, 710), (684, 683, 708, 709), (683, 682, 707, 708), (682, 681, 706, 707), (681, 680, 705, 706), (680, 679, 704, 705), (679, 678, 703, 704), (678, 677, 702, 703), (677, 676, 701, 702), (676, 675, 700, 701), (675, 674, 699, 700), (674, 673, 698, 699), (673, 672, 697, 698), (672, 671, 696, 697), (671, 670, 695, 696), (670, 669, 694, 695), (669, 668, 693, 694), (668, 667, 692, 693), (667, 666, 691, 692), (666, 665, 690, 691), (665, 664, 689, 690), (46, 663, 688, 48), (663, 662, 687, 688), (662, 661, 686, 687), (661, 660, 685, 686), (660, 659, 684, 685), (659, 658, 683, 684), (658, 657, 682, 683), (657, 656, 681, 682), (656, 655, 680, 681), (655, 654, 679, 680), (654, 653, 678, 679), (653, 652, 677, 678), (652, 651, 676, 677), (651, 650, 675, 676), (650, 649, 674, 675), (649, 648, 673, 674), (648, 647, 672, 673), (647, 646, 671, 672), (646, 645, 670, 671), (645, 644, 669, 670), (644, 643, 668, 669), (643, 642, 667, 668), (642, 641, 666, 667), (641, 640, 665, 666), (640, 639, 664, 665), (44, 638, 663, 46), (638, 637, 662, 663), (637, 636, 661, 662), (636, 635, 660, 661), (635, 634, 659, 660), (634, 633, 658, 659), (633, 632, 657, 658), (632, 631, 656, 657), (631, 630, 655, 656), (630, 629, 654, 655), (629, 628, 653, 654), (628, 627, 652, 653), (627, 626, 651, 652), (626, 625, 650, 651), (625, 624, 649, 650), (624, 623, 648, 649), (623, 622, 647, 648), (622, 621, 646, 647), (621, 620, 645, 646), (620, 619, 644, 645), (619, 618, 643, 644), (618, 617, 642, 643), (617, 616, 641, 642), (616, 615, 640, 641), (615, 614, 639, 640), (42, 613, 638, 44), (613, 612, 637, 638), (612, 611, 636, 637), (611, 610, 635, 636), (610, 609, 634, 635), (609, 608, 633, 634), (608, 607, 632, 633), (607, 606, 631, 632), (606, 605, 630, 631), (605, 604, 629, 630), (604, 603, 628, 629), (603, 602, 627, 628), (602, 601, 626, 627), (601, 600, 625, 626), (600, 599, 624, 625), (599, 598, 623, 624), (598, 597, 622, 623), (597, 596, 621, 622), (596, 595, 620, 621), (595, 594, 619, 620), (594, 593, 618, 619), (593, 592, 617, 618), (592, 591, 616, 617), (591, 590, 615, 616), (590, 589, 614, 615), (40, 588, 613, 42), (588, 587, 612, 613), (587, 586, 611, 612), (586, 585, 610, 611), (585, 584, 609, 610), (584, 583, 608, 609), (583, 582, 607, 608), (582, 581, 606, 607), (581, 580, 605, 606), (580, 579, 604, 605), (579, 578, 603, 604), (578, 577, 602, 603), (577, 576, 601, 602), (576, 575, 600, 601), (575, 574, 599, 600), (574, 573, 598, 599), (573, 572, 597, 598), (572, 571, 596, 597), (571, 570, 595, 596), (570, 569, 594, 595), (569, 568, 593, 594), (568, 567, 592, 593), (567, 566, 591, 592), (566, 565, 590, 591), (565, 564, 589, 590), (38, 563, 588, 40), (563, 562, 587, 588), (562, 561, 586, 587), (561, 560, 585, 586), (560, 559, 584, 585), (559, 558, 583, 584), (558, 557, 582, 583), (557, 556, 581, 582), (556, 555, 580, 581), (555, 554, 579, 580), (554, 553, 578, 579), (553, 552, 577, 578), (552, 551, 576, 577), (551, 550, 575, 576), (550, 549, 574, 575), (549, 548, 573, 574), (548, 547, 572, 573), (547, 546, 571, 572), (546, 545, 570, 571), (545, 544, 569, 570), (544, 543, 568, 569), (543, 542, 567, 568), (542, 541, 566, 567), (541, 540, 565, 566), (540, 539, 564, 565), (36, 538, 563, 38), (538, 537, 562, 563), (537, 536, 561, 562), (536, 535, 560, 561), (535, 534, 559, 560), (534, 533, 558, 559), (533, 532, 557, 558), (532, 531, 556, 557), (531, 530, 555, 556), (530, 529, 554, 555), (529, 528, 553, 554), (528, 527, 552, 553), (527, 526, 551, 552), (526, 525, 550, 551), (525, 524, 549, 550), (524, 523, 548, 549), (523, 522, 547, 548), (522, 521, 546, 547), (521, 520, 545, 546), (520, 519, 544, 545), (519, 518, 543, 544), (518, 517, 542, 543), (517, 516, 541, 542), (516, 515, 540, 541), (515, 514, 539, 540), (34, 513, 538, 36), (513, 512, 537, 538), (512, 511, 536, 537), (511, 510, 535, 536), (510, 509, 534, 535), (509, 508, 533, 534), (508, 507, 532, 533), (507, 506, 531, 532), (506, 505, 530, 531), (505, 504, 529, 530), (504, 503, 528, 529), (503, 502, 527, 528), (502, 501, 526, 527), (501, 500, 525, 526), (500, 499, 524, 525), (499, 498, 523, 524), (498, 497, 522, 523), (497, 496, 521, 522), (496, 495, 520, 521), (495, 494, 519, 520), (494, 493, 518, 519), (493, 492, 517, 518), (492, 491, 516, 517), (491, 490, 515, 516), (490, 489, 514, 515), (32, 488, 513, 34), (488, 487, 512, 513), (487, 486, 511, 512), (486, 485, 510, 511), (485, 484, 509, 510), (484, 483, 508, 509), (483, 482, 507, 508), (482, 481, 506, 507), (481, 480, 505, 506), (480, 479, 504, 505), (479, 478, 503, 504), (478, 477, 502, 503), (477, 476, 501, 502), (476, 475, 500, 501), (475, 474, 499, 500), (474, 473, 498, 499), (473, 472, 497, 498), (472, 471, 496, 497), (471, 470, 495, 496), (470, 469, 494, 495), (469, 468, 493, 494), (468, 467, 492, 493), (467, 466, 491, 492), (466, 465, 490, 491), (465, 464, 489, 490), (30, 463, 488, 32), (463, 462, 487, 488), (462, 461, 486, 487), (461, 460, 485, 486), (460, 459, 484, 485), (459, 458, 483, 484), (458, 457, 482, 483), (457, 456, 481, 482), (456, 455, 480, 481), (455, 454, 479, 480), (454, 453, 478, 479), (453, 452, 477, 478), (452, 451, 476, 477), (451, 450, 475, 476), (450, 449, 474, 475), (449, 448, 473, 474), (448, 447, 472, 473), (447, 446, 471, 472), (446, 445, 470, 471), (445, 444, 469, 470), (444, 443, 468, 469), (443, 442, 467, 468), (442, 441, 466, 467), (441, 440, 465, 466), (440, 439, 464, 465), (28, 438, 463, 30), (438, 437, 462, 463), (437, 436, 461, 462), (436, 435, 460, 461), (435, 434, 459, 460), (434, 433, 458, 459), (433, 432, 457, 458), (432, 431, 456, 457), (431, 430, 455, 456), (430, 429, 454, 455), (429, 428, 453, 454), (428, 427, 452, 453), (427, 426, 451, 452), (426, 425, 450, 451), (425, 424, 449, 450), (424, 423, 448, 449), (423, 422, 447, 448), (422, 421, 446, 447), (421, 420, 445, 446), (420, 419, 444, 445), (419, 418, 443, 444), (418, 417, 442, 443), (417, 416, 441, 442), (416, 415, 440, 441), (415, 414, 439, 440), (26, 413, 438, 28), (413, 412, 437, 438), (412, 411, 436, 437), (411, 410, 435, 436), (410, 409, 434, 435), (409, 408, 433, 434), (408, 407, 432, 433), (407, 406, 431, 432), (406, 405, 430, 431), (405, 404, 429, 430), (404, 403, 428, 429), (403, 402, 427, 428), (402, 401, 426, 427), (401, 400, 425, 426), (400, 399, 424, 425), (399, 398, 423, 424), (398, 397, 422, 423), (397, 396, 421, 422), (396, 395, 420, 421), (395, 394, 419, 420), (394, 393, 418, 419), (393, 392, 417, 418), (392, 391, 416, 417), (391, 390, 415, 416), (390, 389, 414, 415), (24, 388, 413, 26), (388, 387, 412, 413), (387, 386, 411, 412), (386, 385, 410, 411), (385, 384, 409, 410), (384, 383, 408, 409), (383, 382, 407, 408), (382, 381, 406, 407), (381, 380, 405, 406), (380, 379, 404, 405), (379, 378, 403, 404), (378, 377, 402, 403), (377, 376, 401, 402), (376, 375, 400, 401), (375, 374, 399, 400), (374, 373, 398, 399), (373, 372, 397, 398), (372, 371, 396, 397), (371, 370, 395, 396), (370, 369, 394, 395), (369, 368, 393, 394), (368, 367, 392, 393), (367, 366, 391, 392), (366, 365, 390, 391), (365, 364, 389, 390), (22, 363, 388, 24), (363, 362, 387, 388), (362, 361, 386, 387), (361, 360, 385, 386), (360, 359, 384, 385), (359, 358, 383, 384), (358, 357, 382, 383), (357, 356, 381, 382), (356, 355, 380, 381), (355, 354, 379, 380), (354, 353, 378, 379), (353, 352, 377, 378), (352, 351, 376, 377), (351, 350, 375, 376), (350, 349, 374, 375), (349, 348, 373, 374), (348, 347, 372, 373), (347, 346, 371, 372), (346, 345, 370, 371), (345, 344, 369, 370), (344, 343, 368, 369), (343, 342, 367, 368), (342, 341, 366, 367), (341, 340, 365, 366), (340, 339, 364, 365), (20, 338, 363, 22), (338, 337, 362, 363), (337, 336, 361, 362), (336, 335, 360, 361), (335, 334, 359, 360), (334, 333, 358, 359), (333, 332, 357, 358), (332, 331, 356, 357), (331, 330, 355, 356), (330, 329, 354, 355), (329, 328, 353, 354), (328, 327, 352, 353), (327, 326, 351, 352), (326, 325, 350, 351), (325, 324, 349, 350), (324, 323, 348, 349), (323, 322, 347, 348), (322, 321, 346, 347), (321, 320, 345, 346), (320, 319, 344, 345), (319, 318, 343, 344), (318, 317, 342, 343), (317, 316, 341, 342), (316, 315, 340, 341), (315, 314, 339, 340), (18, 313, 338, 20), (313, 312, 337, 338), (312, 311, 336, 337), (311, 310, 335, 336), (310, 309, 334, 335), (309, 308, 333, 334), (308, 307, 332, 333), (307, 306, 331, 332), (306, 305, 330, 331), (305, 304, 329, 330), (304, 303, 328, 329), (303, 302, 327, 328), (302, 301, 326, 327), (301, 300, 325, 326), (300, 299, 324, 325), (299, 298, 323, 324), (298, 297, 322, 323), (297, 296, 321, 322), (296, 295, 320, 321), (295, 294, 319, 320), (294, 293, 318, 319), (293, 292, 317, 318), (292, 291, 316, 317), (291, 290, 315, 316), (290, 289, 314, 315), (16, 288, 313, 18), (288, 287, 312, 313), (287, 286, 311, 312), (286, 285, 310, 311), (285, 284, 309, 310), (284, 283, 308, 309), (283, 282, 307, 308), (282, 281, 306, 307), (281, 280, 305, 306), (280, 279, 304, 305), (279, 278, 303, 304), (278, 277, 302, 303), (277, 276, 301, 302), (276, 275, 300, 301), (275, 274, 299, 300), (274, 273, 298, 299), (273, 272, 297, 298), (272, 271, 296, 297), (271, 270, 295, 296), (270, 269, 294, 295), (269, 268, 293, 294), (268, 267, 292, 293), (267, 266, 291, 292), (266, 265, 290, 291), (265, 264, 289, 290), (14, 263, 288, 16), (263, 262, 287, 288), (262, 261, 286, 287), (261, 260, 285, 286), (260, 259, 284, 285), (259, 258, 283, 284), (258, 257, 282, 283), (257, 256, 281, 282), (256, 255, 280, 281), (255, 254, 279, 280), (254, 253, 278, 279), (253, 252, 277, 278), (252, 251, 276, 277), (251, 250, 275, 276), (250, 249, 274, 275), (249, 248, 273, 274), (248, 247, 272, 273), (247, 246, 271, 272), (246, 245, 270, 271), (245, 244, 269, 270), (244, 243, 268, 269), (243, 242, 267, 268), (242, 241, 266, 267), (241, 240, 265, 266), (240, 239, 264, 265), (12, 238, 263, 14), (238, 237, 262, 263), (237, 236, 261, 262), (236, 235, 260, 261), (235, 234, 259, 260), (234, 233, 258, 259), (233, 232, 257, 258), (232, 231, 256, 257), (231, 230, 255, 256), (230, 229, 254, 255), (229, 228, 253, 254), (228, 227, 252, 253), (227, 226, 251, 252), (226, 225, 250, 251), (225, 224, 249, 250), (224, 223, 248, 249), (223, 222, 247, 248), (222, 221, 246, 247), (221, 220, 245, 246), (220, 219, 244, 245), (219, 218, 243, 244), (218, 217, 242, 243), (217, 216, 241, 242), (216, 215, 240, 241), (215, 214, 239, 240), (10, 213, 238, 12), (213, 212, 237, 238), (212, 211, 236, 237), (211, 210, 235, 236), (210, 209, 234, 235), (209, 208, 233, 234), (208, 207, 232, 233), (207, 206, 231, 232), (206, 205, 230, 231), (205, 204, 229, 230), (204, 203, 228, 229), (203, 202, 227, 228), (202, 201, 226, 227), (201, 200, 225, 226), (200, 199, 224, 225), (199, 198, 223, 224), (198, 197, 222, 223), (197, 196, 221, 222), (196, 195, 220, 221), (195, 194, 219, 220), (194, 193, 218, 219), (193, 192, 217, 218), (192, 191, 216, 217), (191, 190, 215, 216), (190, 189, 214, 215), (8, 188, 213, 10), (188, 187, 212, 213), (187, 186, 211, 212), (186, 185, 210, 211), (185, 184, 209, 210), (184, 183, 208, 209), (183, 182, 207, 208), (182, 181, 206, 207), (181, 180, 205, 206), (180, 179, 204, 205), (179, 178, 203, 204), (178, 177, 202, 203), (177, 176, 201, 202), (176, 175, 200, 201), (175, 174, 199, 200), (174, 173, 198, 199), (173, 172, 197, 198), (172, 171, 196, 197), (171, 170, 195, 196), (170, 169, 194, 195), (169, 168, 193, 194), (168, 167, 192, 193), (167, 166, 191, 192), (166, 165, 190, 191), (165, 164, 189, 190), (6, 163, 188, 8), (163, 162, 187, 188), (162, 161, 186, 187), (161, 160, 185, 186), (160, 159, 184, 185), (159, 158, 183, 184), (158, 157, 182, 183), (157, 156, 181, 182), (156, 155, 180, 181), (155, 154, 179, 180), (154, 153, 178, 179), (153, 152, 177, 178), (152, 151, 176, 177), (151, 150, 175, 176), (150, 149, 174, 175), (149, 148, 173, 174), (148, 147, 172, 173), (147, 146, 171, 172), (146, 145, 170, 171), (145, 144, 169, 170), (144, 143, 168, 169), (143, 142, 167, 168), (142, 141, 166, 167), (141, 140, 165, 166), (140, 139, 164, 165), (4, 138, 163, 6), (138, 137, 162, 163), (137, 136, 161, 162), (136, 135, 160, 161), (135, 134, 159, 160), (134, 133, 158, 159), (133, 132, 157, 158), (132, 131, 156, 157), (131, 130, 155, 156), (130, 129, 154, 155), (129, 128, 153, 154), (128, 127, 152, 153), (127, 126, 151, 152), (126, 125, 150, 151), (125, 124, 149, 150), (124, 123, 148, 149), (123, 122, 147, 148), (122, 121, 146, 147), (121, 120, 145, 146), (120, 119, 144, 145), (119, 118, 143, 144), (118, 117, 142, 143), (117, 116, 141, 142), (116, 115, 140, 141), (115, 114, 139, 140), (2, 113, 138, 4), (113, 112, 137, 138), (112, 111, 136, 137), (111, 110, 135, 136), (110, 109, 134, 135), (109, 108, 133, 134), (108, 107, 132, 133), (107, 106, 131, 132), (106, 105, 130, 131), (105, 104, 129, 130), (104, 103, 128, 129), (103, 102, 127, 128), (102, 101, 126, 127), (101, 100, 125, 126), (100, 99, 124, 125), (99, 98, 123, 124), (98, 97, 122, 123), (97, 96, 121, 122), (96, 95, 120, 121), (95, 94, 119, 120), (94, 93, 118, 119), (93, 92, 117, 118), (92, 91, 116, 117), (91, 90, 115, 116), (90, 89, 114, 115), (0, 64, 113, 2), (64, 65, 112, 113), (65, 66, 111, 112), (66, 67, 110, 111), (67, 68, 109, 110), (68, 69, 108, 109), (69, 70, 107, 108), (70, 71, 106, 107), (71, 72, 105, 106), (72, 73, 104, 105), (73, 74, 103, 104), (74, 75, 102, 103), (75, 76, 101, 102), (76, 77, 100, 101), (77, 78, 99, 100), (78, 79, 98, 99), (79, 80, 97, 98), (80, 81, 96, 97), (81, 82, 95, 96), (82, 83, 94, 95), (83, 84, 93, 94), (84, 85, 92, 93), (85, 86, 91, 92), (86, 87, 90, 91), (87, 88, 89, 90)])
me_cylinder.materials.append(mat_material_001)
me_cylinder.use_remesh_preserve_volume = False
me_cylinder.use_remesh_preserve_attributes = False
me_cylinder.use_mirror_vertex_groups = False
me_cylinder.update()
arm_armature_001 = bpy.data.armatures.new('Armature.001')  # bones are not reproduced

# ---- objects
ob_armature = bpy.data.objects.new('Armature', arm_armature_001)
ob_cylinder = bpy.data.objects.new('Cylinder', me_cylinder)

# ---- transforms, parenting, visibility, modifiers, constraints
ob_armature.location = (-0.007539, 0.6684, -5.261)
ob_armature.show_in_front = True
ob_armature.lineart.crease_threshold = 0.0
ob_cylinder.parent = ob_armature
ob_cylinder.matrix_parent_inverse = Matrix(((1.0, 0.0, 0.0, 0.007539), (0.0, 1.0, 0.0, -0.6684), (0.0, 0.0, 1.0, 5.261), (0.0, 0.0, 0.0, 1.0)))
ob_cylinder.location = (0.0, -2.384e-07, -4.768e-07)
ob_cylinder.scale = (0.5, 0.5, 5.0)
ob_cylinder.lineart.crease_threshold = 0.0
_vg = ob_cylinder.vertex_groups.new(name='Bone')
for _i, _w in zip([0, 2, 4, 6, 8, 10, 12, 14, 16, 18, 20, 22, 24, 26, 28, 30, 32, 34, 36, 38, 40, 42, 44, 46, 48, 50, 52, 54, 56, 58, 60, 62, 64, 65, 66, 67, 68, 69, 70, 71, 106, 107, 108, 109, 110, 111, 112, 113, 132, 133, 134, 135, 136, 137, 138, 157, 158, 159, 160, 161, 162, 163, 182, 183, 184, 185, 186, 187, 188, 207, 208, 209, 210, 211, 212, 213, 232, 233, 234, 235, 236, 237, 238, 257, 258, 259, 260, 261, 262, 263, 282, 283, 284, 285, 286, 287, 288, 307, 308, 309, 310, 311, 312, 313, 332, 333, 334, 335, 336, 337, 338, 357, 358, 359, 360, 361, 362, 363, 382, 383, 384, 385, 386, 387, 388, 407, 408, 409, 410, 411, 412, 413, 432, 433, 434, 435, 436, 437, 438, 457, 458, 459, 460, 461, 462, 463, 482, 483, 484, 485, 486, 487, 488, 507, 508, 509, 510, 511, 512, 513, 532, 533, 534, 535, 536, 537, 538, 557, 558, 559, 560, 561, 562, 563, 582, 583, 584, 585, 586, 587, 588, 607, 608, 609, 610, 611, 612, 613, 632, 633, 634, 635, 636, 637, 638, 657, 658, 659, 660, 661, 662, 663, 682, 683, 684, 685, 686, 687, 688, 707, 708, 709, 710, 711, 712, 713, 732, 733, 734, 735, 736, 737, 738, 757, 758, 759, 760, 761, 762, 763, 782, 783, 784, 785, 786, 787, 788, 807, 808, 809, 810, 811, 812, 813, 832, 833, 834, 835, 836, 837, 838, 856, 857, 858, 859, 860, 861, 862, 863], [0.9516, 0.9487, 0.9464, 0.945, 0.9423, 0.94, 0.9389, 0.938, 0.9342, 0.9308, 0.9276, 0.9254, 0.9229, 0.9207, 0.9187, 0.9169, 0.9159, 0.9149, 0.9147, 0.9152, 0.9153, 0.9162, 0.9177, 0.92, 0.9229, 0.9265, 0.931, 0.9364, 0.941, 0.9462, 0.9517, 0.9585, 0.8876, 0.7806, 0.6, 0.3809, 0.2327, 0.1034, 0.04621, 0.004128, 0.0009003, 0.04483, 0.1013, 0.2258, 0.3772, 0.6081, 0.7921, 0.8922, 0.04126, 0.09615, 0.204, 0.3555, 0.6342, 0.806, 0.8981, 0.03783, 0.09131, 0.1879, 0.3406, 0.6519, 0.8168, 0.9027, 0.03541, 0.08781, 0.1776, 0.3323, 0.6618, 0.8238, 0.9054, 0.03397, 0.0856, 0.1714, 0.3286, 0.6664, 0.8275, 0.9065, 0.03333, 0.08443, 0.1683, 0.3276, 0.6678, 0.8288, 0.9065, 0.03325, 0.08402, 0.1671, 0.3282, 0.6673, 0.8287, 0.9056, 0.03354, 0.08414, 0.167, 0.3296, 0.6658, 0.8276, 0.9042, 0.03405, 0.08458, 0.1677, 0.3313, 0.6639, 0.826, 0.9024, 0.03464, 0.08519, 0.1688, 0.333, 0.662, 0.8241, 0.9005, 0.03523, 0.08586, 0.1699, 0.3346, 0.6601, 0.8223, 0.8987, 0.03575, 0.08651, 0.171, 0.3359, 0.6585, 0.8206, 0.8969, 0.03619, 0.08706, 0.1719, 0.337, 0.6572, 0.8192, 0.8954, 0.03654, 0.08748, 0.1726, 0.3378, 0.6562, 0.818, 0.8942, 0.03676, 0.08773, 0.173, 0.3382, 0.6556, 0.8173, 0.8933, 0.03685, 0.08781, 0.1731, 0.3383, 0.6554, 0.817, 0.8928, 0.0368, 0.0877, 0.1729, 0.3381, 0.6555, 0.8171, 0.8926, 0.03661, 0.08741, 0.1725, 0.3376, 0.656, 0.8176, 0.8928, 0.0363, 0.08695, 0.1717, 0.3367, 0.6569, 0.8184, 0.8934, 0.03586, 0.08637, 0.1707, 0.3355, 0.6582, 0.8197, 0.8944, 0.0353, 0.08569, 0.1695, 0.3341, 0.6598, 0.8212, 0.8957, 0.03466, 0.08499, 0.1683, 0.3324, 0.6616, 0.8229, 0.8972, 0.03402, 0.08436, 0.1673, 0.3306, 0.6635, 0.8246, 0.8989, 0.03347, 0.08391, 0.1665, 0.3288, 0.6653, 0.826, 0.9007, 0.03316, 0.0838, 0.1666, 0.3274, 0.6667, 0.8269, 0.9024, 0.03325, 0.08424, 0.1678, 0.3268, 0.6671, 0.8268, 0.9036, 0.03394, 0.08548, 0.1711, 0.3277, 0.6655, 0.8249, 0.9041, 0.03545, 0.0878, 0.1773, 0.3316, 0.6607, 0.8204, 0.9035, 0.03799, 0.09147, 0.1879, 0.3401, 0.6504, 0.8122, 0.9012, 0.04152, 0.09647, 0.2042, 0.3551, 0.6326, 0.7994, 0.8969, 0.001098, 0.04499, 0.1016, 0.2258, 0.3762, 0.6072, 0.7831, 0.8914]): _vg.add([_i], _w, 'REPLACE')
_vg = ob_cylinder.vertex_groups.new(name='Bone.001')
for _i, _w in zip([0, 2, 4, 6, 8, 10, 12, 14, 16, 18, 20, 22, 24, 26, 28, 30, 32, 34, 36, 38, 40, 42, 44, 46, 48, 50, 52, 54, 56, 58, 60, 62, 64, 65, 66, 67, 68, 69, 70, 71, 72, 73, 74, 75, 102, 103, 104, 105, 106, 107, 108, 109, 110, 111, 112, 113, 127, 128, 129, 130, 131, 132, 133, 134, 135, 136, 137, 138, 152, 153, 154, 155, 156, 157, 158, 159, 160, 161, 162, 163, 177, 178, 179, 180, 181, 182, 183, 184, 185, 186, 187, 188, 202, 203, 204, 205, 206, 207, 208, 209, 210, 211, 212, 213, 227, 228, 229, 230, 231, 232, 233, 234, 235, 236, 237, 238, 252, 253, 254, 255, 256, 257, 258, 259, 260, 261, 262, 263, 277, 278, 279, 280, 281, 282, 283, 284, 285, 286, 287, 288, 302, 303, 304, 305, 306, 307, 308, 309, 310, 311, 312, 313, 327, 328, 329, 330, 331, 332, 333, 334, 335, 336, 337, 338, 352, 353, 354, 355, 356, 357, 358, 359, 360, 361, 362, 363, 377, 378, 379, 380, 381, 382, 383, 384, 385, 386, 387, 388, 402, 403, 404, 405, 406, 407, 408, 409, 410, 411, 412, 413, 427, 428, 429, 430, 431, 432, 433, 434, 435, 436, 437, 438, 452, 453, 454, 455, 456, 457, 458, 459, 460, 461, 462, 463, 477, 478, 479, 480, 481, 482, 483, 484, 485, 486, 487, 488, 502, 503, 504, 505, 506, 507, 508, 509, 510, 511, 512, 513, 527, 528, 529, 530, 531, 532, 533, 534, 535, 536, 537, 538, 552, 553, 554, 555, 556, 557, 558, 559, 560, 561, 562, 563, 577, 578, 579, 580, 581, 582, 583, 584, 585, 586, 587, 588, 602, 603, 604, 605, 606, 607, 608, 609, 610, 611, 612, 613, 627, 628, 629, 630, 631, 632, 633, 634, 635, 636, 637, 638, 652, 653, 654, 655, 656, 657, 658, 659, 660, 661, 662, 663, 677, 678, 679, 680, 681, 682, 683, 684, 685, 686, 687, 688, 702, 703, 704, 705, 706, 707, 708, 709, 710, 711, 712, 713, 727, 728, 729, 730, 731, 732, 733, 734, 735, 736, 737, 738, 752, 753, 754, 755, 756, 757, 758, 759, 760, 761, 762, 763, 777, 778, 779, 780, 781, 782, 783, 784, 785, 786, 787, 788, 802, 803, 804, 805, 806, 807, 808, 809, 810, 811, 812, 813, 827, 828, 829, 830, 831, 832, 833, 834, 835, 836, 837, 838, 852, 853, 854, 855, 856, 857, 858, 859, 860, 861, 862, 863], [0.04397, 0.04955, 0.05191, 0.0533, 0.05581, 0.05799, 0.0591, 0.0599, 0.0635, 0.06681, 0.06984, 0.072, 0.07431, 0.07643, 0.07833, 0.0801, 0.08111, 0.08204, 0.08227, 0.0818, 0.08165, 0.08084, 0.07937, 0.07725, 0.07446, 0.07096, 0.06669, 0.06154, 0.05704, 0.05213, 0.04358, 0.03056, 0.1092, 0.2132, 0.3876, 0.5929, 0.7122, 0.7722, 0.7025, 0.5909, 0.3717, 0.1863, 0.08482, 0.02837, 0.02735, 0.08347, 0.1792, 0.3641, 0.5945, 0.7105, 0.7804, 0.7199, 0.5971, 0.3797, 0.2018, 0.1047, 0.02509, 0.08004, 0.1689, 0.3398, 0.6143, 0.7362, 0.7937, 0.744, 0.6196, 0.3539, 0.1881, 0.0988, 0.02304, 0.07697, 0.1605, 0.3231, 0.6276, 0.755, 0.8053, 0.7621, 0.6352, 0.3364, 0.1773, 0.09426, 0.02182, 0.07493, 0.1548, 0.3131, 0.6341, 0.7665, 0.8134, 0.7738, 0.644, 0.3266, 0.1705, 0.09157, 0.02138, 0.07382, 0.1515, 0.3076, 0.6353, 0.7725, 0.8181, 0.7806, 0.6478, 0.322, 0.1668, 0.09041, 0.02154, 0.07339, 0.1498, 0.3045, 0.6327, 0.7744, 0.8202, 0.7838, 0.6487, 0.3205, 0.1653, 0.09036, 0.02209, 0.07344, 0.149, 0.3026, 0.6274, 0.7734, 0.8204, 0.7847, 0.6478, 0.3208, 0.1653, 0.09111, 0.02289, 0.07377, 0.1488, 0.3008, 0.6196, 0.7702, 0.8191, 0.7841, 0.646, 0.322, 0.1662, 0.09246, 0.0238, 0.07424, 0.1488, 0.2989, 0.6094, 0.7656, 0.817, 0.7826, 0.6438, 0.3236, 0.1677, 0.09413, 0.02473, 0.07476, 0.1489, 0.2964, 0.5963, 0.76, 0.8143, 0.7806, 0.6416, 0.3253, 0.1694, 0.09591, 0.0256, 0.07526, 0.1489, 0.2935, 0.5792, 0.7538, 0.8115, 0.7786, 0.6396, 0.3269, 0.1711, 0.09766, 0.02638, 0.0757, 0.1489, 0.2903, 0.5564, 0.7478, 0.8088, 0.7766, 0.6378, 0.3283, 0.1726, 0.09928, 0.02702, 0.07607, 0.1489, 0.2876, 0.5419, 0.7427, 0.8066, 0.7749, 0.6364, 0.3295, 0.174, 0.1007, 0.0275, 0.07635, 0.1489, 0.2858, 0.5332, 0.7391, 0.8049, 0.7737, 0.6354, 0.3303, 0.175, 0.1019, 0.0278, 0.07654, 0.1489, 0.2849, 0.5292, 0.7372, 0.8039, 0.773, 0.6348, 0.3308, 0.1757, 0.1027, 0.02792, 0.07664, 0.1491, 0.2851, 0.5291, 0.737, 0.8037, 0.7728, 0.6346, 0.331, 0.176, 0.1033, 0.02784, 0.07663, 0.1493, 0.2862, 0.533, 0.7386, 0.8044, 0.7732, 0.6349, 0.3309, 0.1759, 0.1034, 0.02758, 0.07653, 0.1496, 0.2883, 0.5415, 0.7419, 0.8058, 0.7742, 0.6357, 0.3305, 0.1755, 0.1032, 0.02713, 0.07631, 0.1498, 0.2912, 0.5557, 0.7467, 0.8079, 0.7756, 0.6368, 0.3297, 0.1747, 0.1026, 0.02651, 0.07599, 0.15, 0.2946, 0.5779, 0.7526, 0.8105, 0.7774, 0.6384, 0.3287, 0.1736, 0.1018, 0.02575, 0.07557, 0.1501, 0.2977, 0.5947, 0.7587, 0.8133, 0.7795, 0.6403, 0.3274, 0.1722, 0.1006, 0.02487, 0.07507, 0.1501, 0.3003, 0.6077, 0.7645, 0.8162, 0.7817, 0.6425, 0.3258, 0.1706, 0.09912, 0.02393, 0.07454, 0.1499, 0.3022, 0.6179, 0.7696, 0.8188, 0.7837, 0.6448, 0.3242, 0.1691, 0.0975, 0.02302, 0.07404, 0.1497, 0.3036, 0.6261, 0.7737, 0.8208, 0.7852, 0.647, 0.3226, 0.1678, 0.09584, 0.02222, 0.07369, 0.1498, 0.3047, 0.6323, 0.7763, 0.8219, 0.7858, 0.6489, 0.3215, 0.1671, 0.09432, 0.02166, 0.07363, 0.1505, 0.3063, 0.6366, 0.7768, 0.8215, 0.7848, 0.6497, 0.3213, 0.1674, 0.09317, 0.02153, 0.07405, 0.1521, 0.309, 0.6382, 0.7744, 0.8191, 0.7813, 0.6488, 0.3229, 0.1693, 0.09274, 0.02201, 0.0752, 0.1555, 0.3143, 0.6363, 0.7679, 0.814, 0.7743, 0.6448, 0.3278, 0.1739, 0.09347, 0.0233, 0.07729, 0.1613, 0.3242, 0.6292, 0.7557, 0.8054, 0.7622, 0.6358, 0.3379, 0.182, 0.09579, 0.0254, 0.08039, 0.1698, 0.3409, 0.6154, 0.7364, 0.7933, 0.7438, 0.62, 0.3555, 0.1946, 0.1, 0.02755, 0.08369, 0.1799, 0.3646, 0.596, 0.7107, 0.7798, 0.7199, 0.598, 0.3806, 0.2107, 0.1054]): _vg.add([_i], _w, 'REPLACE')
_vg = ob_cylinder.vertex_groups.new(name='Bone.002')
for _i, _w in zip([67, 68, 69, 70, 71, 72, 73, 74, 75, 76, 77, 78, 79, 98, 99, 100, 101, 102, 103, 104, 105, 106, 107, 108, 109, 123, 124, 125, 126, 127, 128, 129, 130, 131, 132, 133, 134, 148, 149, 150, 151, 152, 153, 154, 155, 156, 157, 158, 159, 173, 174, 175, 176, 177, 178, 179, 180, 181, 182, 183, 184, 198, 199, 200, 201, 202, 203, 204, 205, 206, 207, 208, 209, 223, 224, 225, 226, 227, 228, 229, 230, 231, 232, 233, 234, 248, 249, 250, 251, 252, 253, 254, 255, 256, 257, 258, 259, 273, 274, 275, 276, 277, 278, 279, 280, 281, 282, 283, 284, 298, 299, 300, 301, 302, 303, 304, 305, 306, 307, 308, 309, 323, 324, 325, 326, 327, 328, 329, 330, 331, 332, 333, 334, 348, 349, 350, 351, 352, 353, 354, 355, 356, 357, 358, 359, 373, 374, 375, 376, 377, 378, 379, 380, 381, 382, 383, 384, 385, 398, 399, 400, 401, 402, 403, 404, 405, 406, 407, 408, 409, 410, 423, 424, 425, 426, 427, 428, 429, 430, 431, 432, 433, 434, 435, 448, 449, 450, 451, 452, 453, 454, 455, 456, 457, 458, 459, 460, 473, 474, 475, 476, 477, 478, 479, 480, 481, 482, 483, 484, 485, 498, 499, 500, 501, 502, 503, 504, 505, 506, 507, 508, 509, 510, 523, 524, 525, 526, 527, 528, 529, 530, 531, 532, 533, 534, 535, 548, 549, 550, 551, 552, 553, 554, 555, 556, 557, 558, 559, 560, 573, 574, 575, 576, 577, 578, 579, 580, 581, 582, 583, 584, 598, 599, 600, 601, 602, 603, 604, 605, 606, 607, 608, 609, 623, 624, 625, 626, 627, 628, 629, 630, 631, 632, 633, 634, 648, 649, 650, 651, 652, 653, 654, 655, 656, 657, 658, 659, 673, 674, 675, 676, 677, 678, 679, 680, 681, 682, 683, 684, 698, 699, 700, 701, 702, 703, 704, 705, 706, 707, 708, 709, 723, 724, 725, 726, 727, 728, 729, 730, 731, 732, 733, 734, 748, 749, 750, 751, 752, 753, 754, 755, 756, 757, 758, 759, 773, 774, 775, 776, 777, 778, 779, 780, 781, 782, 783, 784, 798, 799, 800, 801, 802, 803, 804, 805, 806, 807, 808, 809, 823, 824, 825, 826, 827, 828, 829, 830, 831, 832, 833, 834, 848, 849, 850, 851, 852, 853, 854, 855, 856, 857, 858, 859], [5.142e-05, 0.05276, 0.1194, 0.2392, 0.3602, 0.5719, 0.7112, 0.6982, 0.5681, 0.377, 0.2223, 0.0989, 0.04095, 0.03972, 0.09688, 0.2158, 0.3711, 0.5756, 0.7118, 0.7206, 0.5803, 0.3587, 0.232, 0.1134, 0.05193, 0.03637, 0.09193, 0.1954, 0.3464, 0.602, 0.7294, 0.7356, 0.6066, 0.3415, 0.2084, 0.1054, 0.04951, 0.03326, 0.08731, 0.1801, 0.3295, 0.62, 0.7435, 0.7481, 0.6251, 0.3301, 0.1916, 0.09873, 0.04553, 0.03114, 0.08396, 0.1701, 0.3199, 0.63, 0.7526, 0.7565, 0.6362, 0.325, 0.1814, 0.09425, 0.04287, 0.03, 0.08184, 0.1641, 0.3151, 0.6344, 0.7576, 0.7614, 0.6423, 0.3245, 0.1762, 0.09174, 0.04153, 0.02962, 0.08072, 0.1609, 0.3133, 0.6354, 0.7596, 0.7636, 0.6455, 0.3274, 0.1746, 0.09078, 0.0413, 0.02979, 0.08032, 0.1596, 0.3132, 0.6345, 0.7597, 0.7642, 0.6472, 0.3328, 0.1756, 0.09099, 0.04189, 0.03033, 0.08042, 0.1594, 0.314, 0.6326, 0.7586, 0.7638, 0.6486, 0.3405, 0.1785, 0.09206, 0.0431, 0.03111, 0.08084, 0.1599, 0.3152, 0.6302, 0.7568, 0.7629, 0.6501, 0.3507, 0.1828, 0.0937, 0.04468, 0.03198, 0.08143, 0.1607, 0.3165, 0.6278, 0.7548, 0.7619, 0.6521, 0.364, 0.1881, 0.09568, 0.04647, 0.03286, 0.08208, 0.1617, 0.3177, 0.6256, 0.7528, 0.7609, 0.6546, 0.3816, 0.1939, 0.09777, 0.04827, 0.03368, 0.0827, 0.1626, 0.3188, 0.6236, 0.751, 0.7601, 0.6574, 0.4052, 0.1996, 0.09977, 0.04994, 4.816e-05, 0.03436, 0.08324, 0.1634, 0.3196, 0.6221, 0.7495, 0.7594, 0.6598, 0.4203, 0.2045, 0.1015, 0.05067, 0.0007222, 0.03487, 0.08365, 0.1641, 0.3202, 0.6209, 0.7483, 0.7589, 0.6614, 0.4291, 0.2079, 0.1027, 0.05119, 0.001216, 0.03518, 0.08389, 0.1644, 0.3206, 0.6202, 0.7476, 0.7585, 0.6621, 0.4333, 0.2097, 0.1034, 0.05148, 0.0015, 0.03527, 0.08396, 0.1645, 0.3207, 0.62, 0.7473, 0.7582, 0.6619, 0.4333, 0.2098, 0.1035, 0.05153, 0.001559, 0.03513, 0.08385, 0.1644, 0.3205, 0.6202, 0.7475, 0.7581, 0.6607, 0.4292, 0.2082, 0.1029, 0.05133, 0.00139, 0.03478, 0.08356, 0.1639, 0.3201, 0.6209, 0.7481, 0.7581, 0.6587, 0.4204, 0.205, 0.1018, 0.05089, 0.001001, 0.03422, 0.08312, 0.1632, 0.3194, 0.622, 0.7492, 0.7584, 0.6559, 0.4055, 0.2003, 0.1002, 0.05025, 0.0004148, 0.0335, 0.08254, 0.1624, 0.3184, 0.6235, 0.7506, 0.7588, 0.6528, 0.3823, 0.1947, 0.09824, 0.04889, 0.03265, 0.08188, 0.1614, 0.3173, 0.6254, 0.7523, 0.7596, 0.65, 0.365, 0.1889, 0.09611, 0.04709, 0.03174, 0.08121, 0.1603, 0.316, 0.6277, 0.7542, 0.7605, 0.6479, 0.3519, 0.1834, 0.094, 0.04522, 0.03085, 0.0806, 0.1594, 0.3146, 0.63, 0.7561, 0.7616, 0.6465, 0.3417, 0.1787, 0.09208, 0.04343, 0.03008, 0.08018, 0.1589, 0.3134, 0.6323, 0.7577, 0.7625, 0.6456, 0.3337, 0.175, 0.09056, 0.0419, 0.02956, 0.0801, 0.1591, 0.3125, 0.6342, 0.7585, 0.7629, 0.6448, 0.3276, 0.1726, 0.08967, 0.0408, 0.02942, 0.08053, 0.1605, 0.3126, 0.6349, 0.758, 0.7622, 0.6434, 0.3233, 0.1721, 0.08967, 0.04035, 0.02988, 0.08173, 0.1638, 0.3144, 0.6337, 0.7552, 0.7598, 0.6405, 0.3214, 0.1742, 0.09087, 0.04079, 0.03112, 0.08395, 0.1699, 0.3193, 0.629, 0.7491, 0.7547, 0.6346, 0.3226, 0.18, 0.09367, 0.04236, 0.03336, 0.08746, 0.1802, 0.3293, 0.6186, 0.7384, 0.746, 0.6235, 0.3284, 0.1907, 0.09847, 0.04528, 0.03658, 0.09224, 0.1956, 0.3463, 0.6005, 0.722, 0.7332, 0.605, 0.3401, 0.208, 0.1054, 0.04951, 0.03985, 0.09719, 0.2159, 0.3706, 0.5749, 0.7017, 0.7187, 0.5796, 0.3569, 0.2316, 0.1136, 0.05194]): _vg.add([_i], _w, 'REPLACE')
_vg = ob_cylinder.vertex_groups.new(name='Bone.003')
for _i, _w in zip([72, 73, 74, 75, 76, 77, 78, 79, 80, 81, 82, 83, 84, 93, 94, 95, 96, 97, 98, 99, 100, 101, 102, 103, 104, 105, 118, 119, 120, 121, 122, 123, 124, 125, 126, 127, 128, 129, 130, 143, 144, 145, 146, 147, 148, 149, 150, 151, 152, 153, 154, 155, 168, 169, 170, 171, 172, 173, 174, 175, 176, 177, 178, 179, 180, 193, 194, 195, 196, 197, 198, 199, 200, 201, 202, 203, 204, 205, 218, 219, 220, 221, 222, 223, 224, 225, 226, 227, 228, 229, 230, 243, 244, 245, 246, 247, 248, 249, 250, 251, 252, 253, 254, 255, 268, 269, 270, 271, 272, 273, 274, 275, 276, 277, 278, 279, 280, 293, 294, 295, 296, 297, 298, 299, 300, 301, 302, 303, 304, 305, 318, 319, 320, 321, 322, 323, 324, 325, 326, 327, 328, 329, 330, 343, 344, 345, 346, 347, 348, 349, 350, 351, 352, 353, 354, 355, 368, 369, 370, 371, 372, 373, 374, 375, 376, 377, 378, 379, 380, 393, 394, 395, 396, 397, 398, 399, 400, 401, 402, 403, 404, 405, 418, 419, 420, 421, 422, 423, 424, 425, 426, 427, 428, 429, 430, 443, 444, 445, 446, 447, 448, 449, 450, 451, 452, 453, 454, 455, 468, 469, 470, 471, 472, 473, 474, 475, 476, 477, 478, 479, 480, 493, 494, 495, 496, 497, 498, 499, 500, 501, 502, 503, 504, 505, 518, 519, 520, 521, 522, 523, 524, 525, 526, 527, 528, 529, 530, 543, 544, 545, 546, 547, 548, 549, 550, 551, 552, 553, 554, 555, 568, 569, 570, 571, 572, 573, 574, 575, 576, 577, 578, 579, 580, 593, 594, 595, 596, 597, 598, 599, 600, 601, 602, 603, 604, 605, 618, 619, 620, 621, 622, 623, 624, 625, 626, 627, 628, 629, 630, 643, 644, 645, 646, 647, 648, 649, 650, 651, 652, 653, 654, 655, 668, 669, 670, 671, 672, 673, 674, 675, 676, 677, 678, 679, 680, 693, 694, 695, 696, 697, 698, 699, 700, 701, 702, 703, 704, 705, 718, 719, 720, 721, 722, 723, 724, 725, 726, 727, 728, 729, 730, 743, 744, 745, 746, 747, 748, 749, 750, 751, 752, 753, 754, 755, 768, 769, 770, 771, 772, 773, 774, 775, 776, 777, 778, 779, 780, 793, 794, 795, 796, 797, 798, 799, 800, 801, 802, 803, 804, 805, 818, 819, 820, 821, 822, 823, 824, 825, 826, 827, 828, 829, 830, 843, 844, 845, 846, 847, 848, 849, 850, 851, 852, 853, 854, 855], [0.03675, 0.09427, 0.2089, 0.3803, 0.5801, 0.7168, 0.7798, 0.7148, 0.5968, 0.3857, 0.2062, 0.09313, 0.03423, 0.03295, 0.09104, 0.1952, 0.3777, 0.6004, 0.7226, 0.7875, 0.7243, 0.5867, 0.3735, 0.1967, 0.0921, 0.03554, 0.02987, 0.08675, 0.182, 0.352, 0.622, 0.7469, 0.8004, 0.7473, 0.6126, 0.3485, 0.1828, 0.08768, 0.03265, 0.02702, 0.08297, 0.1716, 0.3347, 0.6371, 0.7652, 0.8118, 0.7649, 0.6305, 0.3319, 0.172, 0.0838, 0.02999, 0.02517, 0.08044, 0.1649, 0.3249, 0.6454, 0.7771, 0.82, 0.7765, 0.6408, 0.3227, 0.165, 0.0812, 0.0283, 0.02428, 0.07906, 0.1611, 0.3202, 0.6491, 0.7841, 0.8252, 0.7834, 0.6458, 0.3185, 0.1612, 0.07976, 0.02753, 0.02416, 0.07856, 0.1595, 0.3187, 0.6499, 0.7876, 0.828, 0.787, 0.6475, 0.3173, 0.1595, 0.07923, 0.02746, 0.02458, 0.07868, 0.1593, 0.3189, 0.649, 0.7889, 0.8291, 0.7883, 0.6472, 0.3178, 0.1593, 0.07933, 0.02787, 0.02536, 0.07921, 0.16, 0.32, 0.6472, 0.7887, 0.829, 0.7882, 0.6459, 0.3192, 0.16, 0.07984, 0.02858, 0.02635, 0.07999, 0.1611, 0.3215, 0.6451, 0.7877, 0.8282, 0.7872, 0.6442, 0.3209, 0.1611, 0.0806, 0.02944, 0.02742, 0.08086, 0.1624, 0.3231, 0.643, 0.7862, 0.827, 0.7858, 0.6423, 0.3226, 0.1625, 0.08145, 0.03033, 0.02847, 0.08175, 0.1638, 0.3246, 0.641, 0.7846, 0.8257, 0.7843, 0.6405, 0.3242, 0.1638, 0.08231, 0.03115, 0.02943, 0.08255, 0.165, 0.3259, 0.6393, 0.7831, 0.8243, 0.7828, 0.6389, 0.3256, 0.1651, 0.0831, 0.03187, 0.03023, 0.08323, 0.1661, 0.3269, 0.638, 0.7818, 0.8232, 0.7815, 0.6376, 0.3267, 0.1662, 0.08377, 0.03247, 0.03083, 0.08375, 0.1668, 0.3277, 0.637, 0.7808, 0.8223, 0.7806, 0.6367, 0.3275, 0.1669, 0.08427, 0.03293, 0.03121, 0.08407, 0.1673, 0.3282, 0.6364, 0.7802, 0.8218, 0.78, 0.6362, 0.328, 0.1674, 0.08458, 0.03323, 0.03133, 0.08418, 0.1675, 0.3283, 0.6363, 0.78, 0.8216, 0.7798, 0.636, 0.3282, 0.1676, 0.0847, 0.03337, 0.03121, 0.08407, 0.1673, 0.3282, 0.6365, 0.7803, 0.8219, 0.7801, 0.6362, 0.328, 0.1674, 0.08461, 0.03333, 0.03085, 0.08377, 0.1668, 0.3277, 0.6372, 0.781, 0.8225, 0.7808, 0.6369, 0.3275, 0.167, 0.08432, 0.03313, 0.03026, 0.08327, 0.1661, 0.327, 0.6383, 0.782, 0.8235, 0.7818, 0.6379, 0.3267, 0.1662, 0.08385, 0.03276, 0.02947, 0.08261, 0.1651, 0.3259, 0.6397, 0.7834, 0.8247, 0.7832, 0.6393, 0.3256, 0.1652, 0.08323, 0.03223, 0.02854, 0.08184, 0.1639, 0.3247, 0.6415, 0.785, 0.8261, 0.7847, 0.6409, 0.3243, 0.164, 0.08248, 0.03155, 0.02752, 0.081, 0.1626, 0.3232, 0.6436, 0.7867, 0.8275, 0.7864, 0.6428, 0.3227, 0.1627, 0.08168, 0.03073, 0.02649, 0.08019, 0.1614, 0.3216, 0.6458, 0.7883, 0.8287, 0.7878, 0.6448, 0.321, 0.1615, 0.08089, 0.02986, 0.02556, 0.07951, 0.1605, 0.3202, 0.648, 0.7893, 0.8295, 0.7888, 0.6466, 0.3194, 0.1606, 0.08024, 0.02903, 0.02484, 0.0791, 0.1601, 0.3192, 0.6498, 0.7895, 0.8296, 0.7889, 0.648, 0.3181, 0.1602, 0.07985, 0.02836, 0.0245, 0.07912, 0.1608, 0.3191, 0.6507, 0.7882, 0.8284, 0.7875, 0.6482, 0.3177, 0.1609, 0.07991, 0.02799, 0.02471, 0.07981, 0.163, 0.3209, 0.6499, 0.7845, 0.8254, 0.7838, 0.6465, 0.3191, 0.1633, 0.08064, 0.02813, 0.02569, 0.0814, 0.1677, 0.3258, 0.6461, 0.7773, 0.82, 0.7767, 0.6413, 0.3236, 0.1682, 0.0823, 0.02897, 0.02762, 0.08415, 0.1758, 0.336, 0.6376, 0.7651, 0.8115, 0.7648, 0.6307, 0.3331, 0.1768, 0.08513, 0.03071, 0.03047, 0.08804, 0.1882, 0.3535, 0.6224, 0.7466, 0.7998, 0.7469, 0.6125, 0.3499, 0.1898, 0.08912, 0.03334, 0.03331, 0.09207, 0.2039, 0.3786, 0.6015, 0.7225, 0.7868, 0.7241, 0.5871, 0.3741, 0.2066, 0.09323, 0.03595]): _vg.add([_i], _w, 'REPLACE')
_vg = ob_cylinder.vertex_groups.new(name='Bone.004')
for _i, _w in zip([1, 3, 5, 7, 9, 11, 13, 15, 17, 19, 21, 23, 25, 27, 29, 31, 33, 35, 37, 39, 41, 43, 45, 47, 49, 51, 53, 55, 57, 59, 61, 63, 77, 78, 79, 80, 81, 82, 83, 84, 85, 86, 87, 88, 89, 90, 91, 92, 93, 94, 95, 96, 97, 98, 99, 100, 114, 115, 116, 117, 118, 119, 120, 121, 122, 123, 124, 125, 139, 140, 141, 142, 143, 144, 145, 146, 147, 148, 149, 150, 164, 165, 166, 167, 168, 169, 170, 171, 172, 173, 174, 175, 189, 190, 191, 192, 193, 194, 195, 196, 197, 198, 199, 200, 214, 215, 216, 217, 218, 219, 220, 221, 222, 223, 224, 225, 239, 240, 241, 242, 243, 244, 245, 246, 247, 248, 249, 250, 264, 265, 266, 267, 268, 269, 270, 271, 272, 273, 274, 275, 289, 290, 291, 292, 293, 294, 295, 296, 297, 298, 299, 300, 314, 315, 316, 317, 318, 319, 320, 321, 322, 323, 324, 325, 339, 340, 341, 342, 343, 344, 345, 346, 347, 348, 349, 350, 364, 365, 366, 367, 368, 369, 370, 371, 372, 373, 374, 375, 389, 390, 391, 392, 393, 394, 395, 396, 397, 398, 399, 400, 414, 415, 416, 417, 418, 419, 420, 421, 422, 423, 424, 425, 439, 440, 441, 442, 443, 444, 445, 446, 447, 448, 449, 450, 464, 465, 466, 467, 468, 469, 470, 471, 472, 473, 474, 475, 489, 490, 491, 492, 493, 494, 495, 496, 497, 498, 499, 500, 514, 515, 516, 517, 518, 519, 520, 521, 522, 523, 524, 525, 539, 540, 541, 542, 543, 544, 545, 546, 547, 548, 549, 550, 564, 565, 566, 567, 568, 569, 570, 571, 572, 573, 574, 575, 589, 590, 591, 592, 593, 594, 595, 596, 597, 598, 599, 600, 614, 615, 616, 617, 618, 619, 620, 621, 622, 623, 624, 625, 639, 640, 641, 642, 643, 644, 645, 646, 647, 648, 649, 650, 664, 665, 666, 667, 668, 669, 670, 671, 672, 673, 674, 675, 689, 690, 691, 692, 693, 694, 695, 696, 697, 698, 699, 700, 714, 715, 716, 717, 718, 719, 720, 721, 722, 723, 724, 725, 739, 740, 741, 742, 743, 744, 745, 746, 747, 748, 749, 750, 764, 765, 766, 767, 768, 769, 770, 771, 772, 773, 774, 775, 789, 790, 791, 792, 793, 794, 795, 796, 797, 798, 799, 800, 814, 815, 816, 817, 818, 819, 820, 821, 822, 823, 824, 825, 839, 840, 841, 842, 843, 844, 845, 846, 847, 848, 849, 850], [0.01539, 0.01136, 0.004472, 0.01326, 0.02014, 0.02584, 0.03029, 0.03477, 0.03822, 0.04072, 0.0422, 0.04637, 0.04955, 0.05088, 0.05151, 0.05195, 0.05192, 0.05141, 0.05042, 0.05044, 0.04996, 0.04811, 0.04538, 0.04243, 0.03859, 0.03386, 0.02811, 0.0274, 0.02559, 0.02298, 0.01906, 0.01848, 0.04921, 0.1127, 0.2296, 0.364, 0.5702, 0.7162, 0.7449, 0.6371, 0.4684, 0.3058, 0.1561, 0.07846, 0.07467, 0.1494, 0.2984, 0.4682, 0.6454, 0.7537, 0.7285, 0.5787, 0.361, 0.2226, 0.1072, 0.04749, 0.07014, 0.14, 0.2747, 0.4744, 0.6716, 0.7675, 0.7449, 0.6057, 0.3408, 0.2002, 0.0995, 0.04304, 0.06698, 0.1324, 0.2583, 0.4786, 0.6906, 0.7792, 0.7582, 0.6241, 0.3268, 0.1838, 0.09292, 0.03886, 0.06529, 0.1273, 0.2487, 0.4812, 0.7023, 0.787, 0.7668, 0.6346, 0.319, 0.173, 0.0882, 0.03583, 0.06474, 0.1245, 0.2437, 0.4827, 0.7087, 0.7915, 0.7715, 0.6394, 0.3155, 0.1665, 0.08513, 0.03393, 0.06498, 0.1234, 0.2417, 0.4835, 0.7114, 0.7934, 0.7733, 0.6408, 0.3146, 0.1631, 0.08334, 0.03294, 0.06571, 0.1233, 0.2415, 0.4839, 0.7119, 0.7936, 0.7733, 0.6402, 0.3151, 0.1615, 0.08247, 0.03263, 0.06673, 0.124, 0.2423, 0.4841, 0.7111, 0.7926, 0.7721, 0.6385, 0.3163, 0.1613, 0.08224, 0.0328, 0.06788, 0.1251, 0.2436, 0.484, 0.7095, 0.791, 0.7703, 0.6363, 0.3178, 0.1617, 0.08243, 0.03327, 0.06907, 0.1263, 0.2451, 0.4839, 0.7077, 0.7891, 0.7681, 0.6341, 0.3193, 0.1625, 0.08285, 0.03392, 0.07025, 0.1276, 0.2465, 0.4838, 0.7058, 0.7871, 0.7659, 0.6319, 0.3207, 0.1635, 0.08339, 0.03462, 0.07132, 0.1288, 0.2478, 0.4836, 0.7041, 0.7852, 0.764, 0.63, 0.3219, 0.1644, 0.08393, 0.03531, 0.0722, 0.1297, 0.2489, 0.4834, 0.7027, 0.7837, 0.7623, 0.6285, 0.3228, 0.1652, 0.08442, 0.0359, 0.07283, 0.1305, 0.2497, 0.4833, 0.7016, 0.7825, 0.7611, 0.6274, 0.3235, 0.1659, 0.08479, 0.03634, 0.07321, 0.1309, 0.2502, 0.4832, 0.701, 0.7818, 0.7603, 0.6268, 0.3239, 0.1662, 0.08502, 0.03662, 0.07332, 0.131, 0.2503, 0.4832, 0.7008, 0.7816, 0.7601, 0.6265, 0.324, 0.1663, 0.08508, 0.03669, 0.07315, 0.1309, 0.2501, 0.4833, 0.701, 0.7819, 0.7604, 0.6268, 0.3238, 0.1662, 0.08497, 0.03657, 0.07275, 0.1304, 0.2496, 0.4833, 0.7017, 0.7826, 0.7611, 0.6275, 0.3234, 0.1657, 0.0847, 0.03625, 0.07216, 0.1297, 0.2488, 0.4835, 0.7028, 0.7838, 0.7624, 0.6286, 0.3226, 0.165, 0.08429, 0.03575, 0.07136, 0.1287, 0.2477, 0.4836, 0.7043, 0.7854, 0.764, 0.6301, 0.3216, 0.1642, 0.08377, 0.03512, 0.07038, 0.1275, 0.2464, 0.4838, 0.706, 0.7872, 0.766, 0.632, 0.3204, 0.1632, 0.08319, 0.0344, 0.06926, 0.1262, 0.2449, 0.484, 0.708, 0.7892, 0.7681, 0.6341, 0.3189, 0.1621, 0.08263, 0.03367, 0.06806, 0.125, 0.2434, 0.4841, 0.7098, 0.7911, 0.7701, 0.6363, 0.3173, 0.1613, 0.08218, 0.03301, 0.06689, 0.1239, 0.2421, 0.4842, 0.7114, 0.7926, 0.7718, 0.6384, 0.3157, 0.1608, 0.08199, 0.03254, 0.06589, 0.1233, 0.2413, 0.484, 0.7122, 0.7934, 0.7727, 0.64, 0.3144, 0.1611, 0.08224, 0.03239, 0.06526, 0.1234, 0.2415, 0.4837, 0.7116, 0.7931, 0.7722, 0.6404, 0.3138, 0.1626, 0.08314, 0.03274, 0.06528, 0.1247, 0.2436, 0.4829, 0.7088, 0.7908, 0.7696, 0.6388, 0.3148, 0.1662, 0.08501, 0.0338, 0.06615, 0.1277, 0.2488, 0.4814, 0.7022, 0.786, 0.7639, 0.6336, 0.3183, 0.1728, 0.08819, 0.03581, 0.06812, 0.1329, 0.2587, 0.479, 0.6903, 0.7777, 0.7538, 0.6228, 0.3262, 0.1837, 0.09308, 0.03897, 0.07138, 0.1408, 0.2753, 0.475, 0.671, 0.7657, 0.7384, 0.604, 0.3402, 0.2004, 0.09983, 0.04326, 0.07552, 0.15, 0.2986, 0.4693, 0.6452, 0.7521, 0.7196, 0.5778, 0.3599, 0.2225, 0.1075, 0.04762]): _vg.add([_i], _w, 'REPLACE')
_vg = ob_cylinder.vertex_groups.new(name='Bone.005')
for _i, _w in zip([1, 3, 5, 7, 9, 11, 13, 15, 17, 19, 21, 23, 25, 27, 29, 31, 33, 35, 37, 39, 41, 43, 45, 47, 49, 51, 53, 55, 57, 59, 61, 63, 81, 82, 83, 84, 85, 86, 87, 88, 89, 90, 91, 92, 93, 94, 95, 96, 114, 115, 116, 117, 118, 119, 120, 121, 139, 140, 141, 142, 143, 144, 145, 146, 164, 165, 166, 167, 168, 169, 170, 171, 189, 190, 191, 192, 193, 194, 195, 196, 214, 215, 216, 217, 218, 219, 220, 221, 239, 240, 241, 242, 243, 244, 245, 246, 264, 265, 266, 267, 268, 269, 270, 271, 289, 290, 291, 292, 293, 294, 295, 296, 314, 315, 316, 317, 318, 319, 320, 321, 339, 340, 341, 342, 343, 344, 345, 346, 364, 365, 366, 367, 368, 369, 370, 371, 389, 390, 391, 392, 393, 394, 395, 396, 414, 415, 416, 417, 418, 419, 420, 421, 439, 440, 441, 442, 443, 444, 445, 446, 464, 465, 466, 467, 468, 469, 470, 471, 489, 490, 491, 492, 493, 494, 495, 496, 514, 515, 516, 517, 518, 519, 520, 521, 539, 540, 541, 542, 543, 544, 545, 546, 564, 565, 566, 567, 568, 569, 570, 571, 589, 590, 591, 592, 593, 594, 595, 596, 614, 615, 616, 617, 618, 619, 620, 621, 639, 640, 641, 642, 643, 644, 645, 646, 664, 665, 666, 667, 668, 669, 670, 671, 689, 690, 691, 692, 693, 694, 695, 696, 714, 715, 716, 717, 718, 719, 720, 721, 739, 740, 741, 742, 743, 744, 745, 746, 764, 765, 766, 767, 768, 769, 770, 771, 789, 790, 791, 792, 793, 794, 795, 796, 814, 815, 816, 817, 818, 819, 820, 821, 839, 840, 841, 842, 843, 844, 845, 846], [0.9664, 0.9684, 0.972, 0.9674, 0.9639, 0.9609, 0.9586, 0.9563, 0.9545, 0.9532, 0.9524, 0.9503, 0.9486, 0.9475, 0.9468, 0.9464, 0.9464, 0.9469, 0.9479, 0.9479, 0.9484, 0.9494, 0.9508, 0.9523, 0.9543, 0.9568, 0.9597, 0.9601, 0.9611, 0.9624, 0.9645, 0.9648, 0.01669, 0.07236, 0.1594, 0.3196, 0.5104, 0.6853, 0.8396, 0.9194, 0.9233, 0.8464, 0.6928, 0.5122, 0.312, 0.1527, 0.0711, 0.01591, 0.9279, 0.8559, 0.7169, 0.508, 0.2873, 0.1433, 0.06804, 0.01398, 0.9311, 0.8637, 0.7337, 0.5052, 0.2697, 0.1355, 0.06532, 0.01221, 0.9328, 0.8688, 0.7436, 0.5034, 0.259, 0.1302, 0.0635, 0.01115, 0.9333, 0.8716, 0.7487, 0.5023, 0.2531, 0.1271, 0.06252, 0.01079, 0.933, 0.8728, 0.7507, 0.5015, 0.2504, 0.1256, 0.06219, 0.01096, 0.9322, 0.8728, 0.7508, 0.5009, 0.2497, 0.1253, 0.06234, 0.01151, 0.9312, 0.872, 0.7499, 0.5005, 0.2501, 0.1257, 0.06278, 0.01229, 0.9299, 0.8709, 0.7484, 0.5002, 0.2511, 0.1265, 0.06341, 0.0132, 0.9287, 0.8695, 0.7468, 0.5, 0.2524, 0.1275, 0.06412, 0.01414, 0.9275, 0.8682, 0.7452, 0.4998, 0.2537, 0.1285, 0.06482, 0.01505, 0.9263, 0.8669, 0.7438, 0.4997, 0.2549, 0.1295, 0.06547, 0.01586, 0.9254, 0.8659, 0.7426, 0.4996, 0.2559, 0.1303, 0.06601, 0.01653, 0.9248, 0.8651, 0.7417, 0.4996, 0.2566, 0.1309, 0.06641, 0.01702, 0.9244, 0.8647, 0.7412, 0.4995, 0.2571, 0.1313, 0.06666, 0.01732, 0.9242, 0.8645, 0.741, 0.4995, 0.2572, 0.1314, 0.06673, 0.01741, 0.9244, 0.8647, 0.7412, 0.4995, 0.257, 0.1312, 0.06663, 0.01729, 0.9248, 0.8652, 0.7418, 0.4995, 0.2565, 0.1308, 0.06635, 0.01695, 0.9255, 0.866, 0.7427, 0.4996, 0.2557, 0.1302, 0.06592, 0.01643, 0.9263, 0.867, 0.7439, 0.4997, 0.2547, 0.1293, 0.06536, 0.01573, 0.9273, 0.8683, 0.7454, 0.4998, 0.2534, 0.1283, 0.06469, 0.0149, 0.9285, 0.8696, 0.747, 0.4999, 0.2521, 0.1272, 0.06397, 0.01398, 0.9298, 0.8709, 0.7487, 0.5001, 0.2507, 0.1262, 0.06326, 0.01303, 0.931, 0.8721, 0.7501, 0.5004, 0.2497, 0.1254, 0.06263, 0.01212, 0.932, 0.8728, 0.751, 0.5008, 0.2492, 0.125, 0.0622, 0.01136, 0.9327, 0.8727, 0.7508, 0.5013, 0.25, 0.1254, 0.06209, 0.01084, 0.9327, 0.8715, 0.7487, 0.502, 0.2528, 0.127, 0.06248, 0.01073, 0.9319, 0.8685, 0.7434, 0.5031, 0.2588, 0.1302, 0.06354, 0.01117, 0.9299, 0.8632, 0.7333, 0.5047, 0.2698, 0.1358, 0.06548, 0.01231, 0.9266, 0.8552, 0.7163, 0.5072, 0.2876, 0.1438, 0.06831, 0.01416, 0.9224, 0.8457, 0.6926, 0.511, 0.312, 0.1532, 0.07134, 0.01603]): _vg.add([_i], _w, 'REPLACE')
_m = ob_cylinder.modifiers.new('Armature', 'ARMATURE')
_m.object = ob_armature

# ---- collection membership
col_collection_1.objects.link(ob_armature)
col_collection_1.objects.link(ob_cylinder)

# ---- scene / render settings (as saved in the file)
scene.frame_start = 1; scene.frame_end = 30; scene.frame_set(1)
scene.render.engine = 'BLENDER_EEVEE_NEXT'
scene.render.resolution_percentage = 50
scene.render.dither_intensity = 0.0
scene.cycles.use_denoising = False
scene.cycles.samples = 128
scene.cycles.sampling_pattern = 'TABULATED_SOBOL'
scene.cycles.light_sampling_threshold = 0.0
scene.cycles.use_adaptive_sampling = False
scene.cycles.use_light_tree = False
scene.cycles.blur_glossy = 0.0
scene.cycles.sample_clamp_indirect = 0.0
scene.view_settings.view_transform = 'Standard'
bpy.context.view_layer.update()

# ---- added for rendering (the .blend has no active camera and no usable light): camera, sun
cam_auto = bpy.data.cameras.new('AutoCamera')
cam_auto.lens = 50.0
cam_auto.sensor_width = 36.0
cam_auto.clip_end = 1000.0
ob_auto_camera = bpy.data.objects.new('AutoCamera', cam_auto)
scene.collection.objects.link(ob_auto_camera)
ob_auto_camera.location = (5.94733, -9.33223, 4.85629)
ob_auto_camera.rotation_euler = (1.09748, -7.21219e-08, 0.694738)
scene.camera = ob_auto_camera
light_auto_sun = bpy.data.lights.new('AutoSun', 'SUN')
light_auto_sun.energy = 3.0
light_auto_sun.angle = 0.0523599
ob_auto_sun = bpy.data.objects.new('AutoSun', light_auto_sun)
scene.collection.objects.link(ob_auto_sun)
ob_auto_sun.rotation_euler = (0.872665, 0.174533, 0.523599)
bpy.context.view_layer.update()
